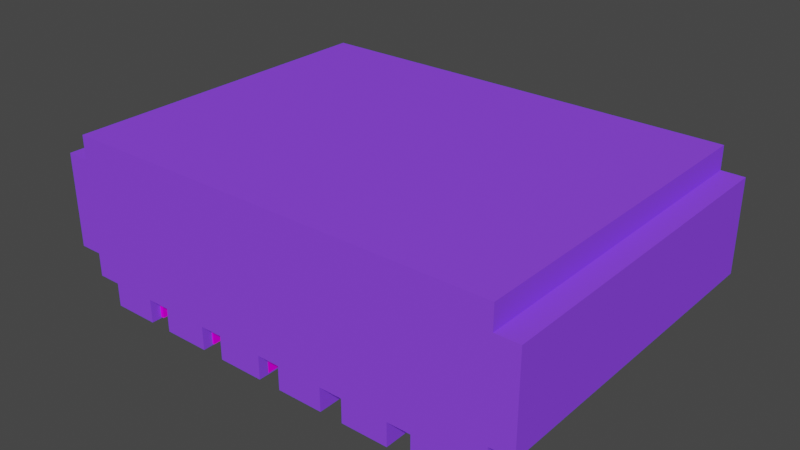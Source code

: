 # Source: smallcloud.blend  (saved by Blender 2.80.75; exported with 4.5.12 LTS)
import bpy
from mathutils import Matrix  # noqa: F401  (used for matrix-valued properties, if any)

bpy.ops.wm.read_factory_settings(use_empty=True)
scene = bpy.context.scene
scene.name = 'Scene'

# ---- collections
col_collection = bpy.data.collections.new('Collection'); scene.collection.children.link(col_collection)

# ---- images (referenced by path relative to the original .blend; pixels are not part of the script)
import os
ASSET_DIR = os.environ.get("B2B_ASSET_DIR", "")  # directory of the original .blend (textures are referenced by path, not embedded)
HERE = os.path.dirname(os.path.abspath(__file__))  # packed textures are extracted next to this script under _unpacked/

def load_image(name, relpath, width, height, colorspace="sRGB"):
    """Load a texture the original file referenced (path relative to the .blend, or extracted next to this script)."""
    p = next((c for c in (os.path.join(HERE, relpath), os.path.join(ASSET_DIR, relpath)) if relpath and os.path.exists(c)), "")
    if p:
        img = bpy.data.images.load(p, check_existing=True)
        img.name = name
    else:  # same state as the original file: an image datablock whose file is absent (Cycles renders it pink)
        img = bpy.data.images.new(name, width, height)
        img.source = "FILE"
        img.filepath = "//" + (relpath or name)
    img.colorspace_settings.name = colorspace
    return img
img_smallcloud_png = load_image('smallcloud.png', 'smallcloud.png', 1024, 1024, 'sRGB')

# ---- materials (node trees are filled in below, after node groups)
mat_palette = bpy.data.materials.new('palette')
mat_palette.use_transparent_shadow = False
mat_palette.diffuse_color = (1.0, 1.0, 1.0, 1.0)
mat_palette.roughness = 1.0
mat_palette.specular_intensity = 0.0
mat_palette_001 = bpy.data.materials.new('palette.001')
mat_palette_001.use_backface_culling = True
mat_palette_001.use_transparent_shadow = False
mat_palette_001.diffuse_color = (1.0, 1.0, 1.0, 1.0)
mat_palette_001.roughness = 1.0
mat_palette_001.specular_intensity = 0.0

# ---- material node trees
mat_palette.use_nodes = True; mat_palette.node_tree.nodes.clear()
_N = mat_palette.node_tree.nodes; _L = mat_palette.node_tree.links
n0 = _N.new('ShaderNodeOutputMaterial'); n0.name = 'Material Output'; n0.location = (300, 300)
n1 = _N.new('ShaderNodeBsdfPrincipled'); n1.name = 'Principled BSDF'; n1.location = (10, 300)
n1.distribution = 'GGX'
n1.subsurface_method = 'BURLEY'
n1.inputs[2].default_value = 1.0
n1.inputs[3].default_value = 1.45
n1.inputs[13].default_value = 0.0
n1.inputs[27].default_value = (0.0, 0.0, 0.0, 1.0)
n1.inputs[28].default_value = 1.0
n2 = _N.new('ShaderNodeTexImage'); n2.name = 'Image Texture'; n2.location = (-300, 600)
n2.image = img_smallcloud_png
_L.new(n1.outputs[0], n0.inputs[0])
_L.new(n2.outputs[0], n1.inputs[0])
n0.is_active_output = True
mat_palette_001.use_nodes = True; mat_palette_001.node_tree.nodes.clear()
_N = mat_palette_001.node_tree.nodes; _L = mat_palette_001.node_tree.links
n0 = _N.new('ShaderNodeOutputMaterial'); n0.name = 'Material Output'; n0.location = (300, 300)
n1 = _N.new('ShaderNodeTexImage'); n1.name = 'Image Texture'; n1.location = (-300, 600)
n1.image = img_smallcloud_png
n2 = _N.new('ShaderNodeBsdfPrincipled'); n2.name = 'Principled BSDF'; n2.location = (10, 300)
n2.distribution = 'GGX'
n2.subsurface_method = 'BURLEY'
n2.inputs[0].default_value = (0.2582, 0.0648, 1.0, 1.0)
n2.inputs[2].default_value = 0.0
n2.inputs[3].default_value = 1.45
n2.inputs[13].default_value = 0.0
n2.inputs[27].default_value = (0.0, 0.0, 0.0, 1.0)
n2.inputs[28].default_value = 1.0
_L.new(n2.outputs[0], n0.inputs[0])
n0.is_active_output = True

# ---- world
world_world = bpy.data.worlds.new('World'); scene.world = world_world
world_world.use_nodes = True; world_world.node_tree.nodes.clear()
_N = world_world.node_tree.nodes; _L = world_world.node_tree.links
n0 = _N.new('ShaderNodeOutputWorld'); n0.name = 'World Output'; n0.location = (300, 300)
n1 = _N.new('ShaderNodeBackground'); n1.name = 'Background'; n1.location = (10, 300)
n1.inputs[0].default_value = (0.05088, 0.05088, 0.05088, 1.0)
_L.new(n1.outputs[0], n0.inputs[0])
n0.is_active_output = True
world_world.color = (0.05088, 0.05088, 0.05088)
world_world.use_sun_shadow = False
world_world.sun_shadow_jitter_overblur = 0.0

# ---- meshes
me_smallcloud = bpy.data.meshes.new('smallcloud')
me_smallcloud.from_pydata([(1.0, 4.0, -2.6), (1.0, 3.9, -4.0), (1.0, 3.9, -2.6), (1.0, 4.0, -4.0), (1.0, 4.3, -2.6), (1.0, 4.3, -4.0), (1.1, 3.9, -2.6), (1.1, 3.8, -4.0), (1.1, 3.8, -2.6), (1.1, 3.9, -4.0), (1.1, 4.4, -2.6), (1.1, 4.3, -4.0), (1.1, 4.3, -2.6), (1.1, 4.4, -4.0), (1.2, 3.8, -2.6), (1.2, 3.7, -4.0), (1.2, 3.7, -2.6), (1.2, 3.8, -4.0), (1.5, 3.8, -2.6), (1.5, 3.7, -4.0), (1.5, 3.7, -2.6), (1.5, 3.8, -4.0), (1.8, 3.8, -2.6), (1.8, 3.7, -4.0), (1.8, 3.7, -2.6), (1.8, 3.8, -4.0), (2.1, 3.8, -2.6), (2.1, 3.7, -4.0), (2.1, 3.7, -2.6), (2.1, 3.8, -4.0), (2.4, 3.8, -2.6), (2.4, 3.7, -4.0), (2.4, 3.7, -2.6), (2.4, 3.8, -4.0), (2.7, 3.8, -2.6), (2.7, 3.7, -4.0), (2.7, 3.7, -2.6), (2.7, 3.8, -4.0), (1.4, 3.7, -2.6), (1.4, 3.7, -4.0), (1.4, 3.8, -2.6), (1.4, 3.8, -4.0), (1.7, 3.7, -2.6), (1.7, 3.7, -4.0), (1.7, 3.8, -2.6), (1.7, 3.8, -4.0), (2.0, 3.7, -2.6), (2.0, 3.7, -4.0), (2.0, 3.8, -2.6), (2.0, 3.8, -4.0), (2.3, 3.7, -2.6), (2.3, 3.7, -4.0), (2.3, 3.8, -2.6), (2.3, 3.8, -4.0), (2.6, 3.7, -2.6), (2.6, 3.7, -4.0), (2.6, 3.8, -2.6), (2.6, 3.8, -4.0), (2.9, 3.7, -2.6), (2.9, 3.7, -4.0), (2.9, 3.8, -2.6), (2.9, 3.8, -4.0), (3.0, 3.8, -2.6), (3.0, 3.8, -4.0), (3.0, 3.9, -2.6), (3.0, 3.9, -4.0), (3.0, 4.3, -2.6), (3.0, 4.3, -4.0), (3.0, 4.4, -2.6), (3.0, 4.4, -4.0), (3.1, 3.9, -2.6), (3.1, 3.9, -4.0), (3.1, 4.0, -2.6), (3.1, 4.0, -4.0), (3.1, 4.3, -2.6), (3.1, 4.3, -4.0), (1.1, 3.9, -2.6), (1.0, 4.0, -2.6), (1.0, 3.9, -2.6), (1.1, 4.0, -2.6), (1.0, 4.3, -2.6), (1.1, 4.3, -2.6), (1.2, 3.8, -2.6), (1.1, 3.8, -2.6), (1.2, 3.9, -2.6), (1.1, 4.4, -2.6), (1.3, 3.7, -2.6), (1.2, 3.7, -2.6), (1.3, 3.8, -2.6), (1.3, 3.9, -2.6), (1.4, 3.7, -2.6), (1.4, 3.8, -2.6), (1.4, 3.9, -2.6), (1.5, 3.8, -2.6), (1.6, 3.7, -2.6), (1.5, 3.7, -2.6), (1.6, 3.8, -2.6), (1.6, 3.9, -2.6), (1.7, 3.7, -2.6), (1.7, 3.8, -2.6), (1.7, 3.9, -2.6), (1.8, 3.8, -2.6), (1.9, 3.7, -2.6), (1.8, 3.7, -2.6), (1.9, 3.8, -2.6), (1.9, 3.9, -2.6), (2.0, 3.7, -2.6), (2.0, 3.8, -2.6), (2.0, 3.9, -2.6), (2.1, 3.8, -2.6), (2.2, 3.7, -2.6), (2.1, 3.7, -2.6), (2.2, 3.8, -2.6), (2.2, 3.9, -2.6), (2.3, 3.7, -2.6), (2.3, 3.8, -2.6), (2.3, 3.9, -2.6), (2.4, 3.8, -2.6), (2.5, 3.7, -2.6), (2.4, 3.7, -2.6), (2.5, 3.8, -2.6), (2.5, 3.9, -2.6), (2.6, 3.7, -2.6), (2.6, 3.8, -2.6), (2.6, 3.9, -2.6), (2.7, 3.8, -2.6), (2.8, 3.7, -2.6), (2.7, 3.7, -2.6), (2.8, 3.8, -2.6), (2.8, 3.9, -2.6), (2.9, 3.7, -2.6), (2.9, 3.8, -2.6), (2.9, 3.9, -2.6), (3.0, 3.8, -2.6), (3.0, 3.9, -2.6), (3.0, 4.0, -2.6), (3.0, 4.3, -2.6), (3.0, 4.4, -2.6), (3.1, 3.9, -2.6), (3.1, 4.0, -2.6), (3.1, 4.3, -2.6), (1.0, 3.9, -4.0), (1.0, 4.0, -4.0), (1.1, 3.9, -4.0), (1.0, 4.3, -4.0), (1.1, 4.0, -4.0), (1.1, 4.3, -4.0), (1.1, 3.8, -4.0), (1.2, 3.8, -4.0), (1.1, 4.4, -4.0), (1.2, 3.9, -4.0), (1.2, 3.7, -4.0), (1.3, 3.7, -4.0), (1.3, 3.8, -4.0), (1.3, 3.9, -4.0), (1.4, 3.7, -4.0), (1.4, 3.8, -4.0), (1.4, 3.9, -4.0), (1.5, 3.8, -4.0), (1.5, 3.7, -4.0), (1.6, 3.7, -4.0), (1.6, 3.8, -4.0), (1.6, 3.9, -4.0), (1.7, 3.7, -4.0), (1.7, 3.8, -4.0), (1.7, 3.9, -4.0), (1.8, 3.8, -4.0), (1.8, 3.7, -4.0), (1.9, 3.7, -4.0), (1.9, 3.8, -4.0), (1.9, 3.9, -4.0), (2.0, 3.7, -4.0), (2.0, 3.8, -4.0), (2.0, 3.9, -4.0), (2.1, 3.8, -4.0), (2.1, 3.7, -4.0), (2.2, 3.7, -4.0), (2.2, 3.8, -4.0), (2.2, 3.9, -4.0), (2.3, 3.7, -4.0), (2.3, 3.8, -4.0), (2.3, 3.9, -4.0), (2.4, 3.8, -4.0), (2.4, 3.7, -4.0), (2.5, 3.7, -4.0), (2.5, 3.8, -4.0), (2.5, 3.9, -4.0), (2.6, 3.7, -4.0), (2.6, 3.8, -4.0), (2.6, 3.9, -4.0), (2.7, 3.8, -4.0), (2.7, 3.7, -4.0), (2.8, 3.7, -4.0), (2.8, 3.8, -4.0), (2.8, 3.9, -4.0), (2.9, 3.7, -4.0), (2.9, 3.8, -4.0), (2.9, 3.9, -4.0), (3.0, 3.8, -4.0), (3.0, 3.9, -4.0), (3.0, 4.0, -4.0), (3.0, 4.3, -4.0), (3.0, 4.4, -4.0), (3.1, 3.9, -4.0), (3.1, 4.0, -4.0), (3.1, 4.3, -4.0), (1.2, 3.7, -4.0), (1.3, 3.7, -2.6), (1.2, 3.7, -2.6), (1.3, 3.7, -4.0), (1.4, 3.7, -2.6), (1.4, 3.7, -4.0), (1.5, 3.7, -4.0), (1.6, 3.7, -2.6), (1.5, 3.7, -2.6), (1.6, 3.7, -4.0), (1.7, 3.7, -2.6), (1.7, 3.7, -4.0), (1.8, 3.7, -4.0), (1.9, 3.7, -2.6), (1.8, 3.7, -2.6), (1.9, 3.7, -4.0), (2.0, 3.7, -2.6), (2.0, 3.7, -4.0), (2.1, 3.7, -4.0), (2.2, 3.7, -2.6), (2.1, 3.7, -2.6), (2.2, 3.7, -4.0), (2.3, 3.7, -2.6), (2.3, 3.7, -4.0), (2.4, 3.7, -4.0), (2.5, 3.7, -2.6), (2.4, 3.7, -2.6), (2.5, 3.7, -4.0), (2.6, 3.7, -2.6), (2.6, 3.7, -4.0), (2.7, 3.7, -4.0), (2.8, 3.7, -2.6), (2.7, 3.7, -2.6), (2.8, 3.7, -4.0), (2.9, 3.7, -2.6), (2.9, 3.7, -4.0), (1.1, 3.8, -4.0), (1.2, 3.8, -2.6), (1.1, 3.8, -2.6), (1.2, 3.8, -4.0), (1.4, 3.8, -4.0), (1.5, 3.8, -2.6), (1.4, 3.8, -2.6), (1.5, 3.8, -4.0), (1.7, 3.8, -4.0), (1.8, 3.8, -2.6), (1.7, 3.8, -2.6), (1.8, 3.8, -4.0), (2.0, 3.8, -4.0), (2.1, 3.8, -2.6), (2.0, 3.8, -2.6), (2.1, 3.8, -4.0), (2.3, 3.8, -4.0), (2.4, 3.8, -2.6), (2.3, 3.8, -2.6), (2.4, 3.8, -4.0), (2.6, 3.8, -4.0), (2.7, 3.8, -2.6), (2.6, 3.8, -2.6), (2.7, 3.8, -4.0), (2.9, 3.8, -4.0), (3.0, 3.8, -2.6), (2.9, 3.8, -2.6), (3.0, 3.8, -4.0), (1.0, 3.9, -4.0), (1.1, 3.9, -2.6), (1.0, 3.9, -2.6), (1.1, 3.9, -4.0), (3.0, 3.9, -4.0), (3.1, 3.9, -2.6), (3.0, 3.9, -2.6), (3.1, 3.9, -4.0), (1.0, 4.3, -2.6), (1.1, 4.3, -2.6), (1.0, 4.3, -4.0), (1.1, 4.3, -4.0), (3.0, 4.3, -2.6), (3.1, 4.3, -2.6), (3.0, 4.3, -4.0), (3.1, 4.3, -4.0), (1.1, 4.4, -2.6), (3.0, 4.4, -2.6), (1.1, 4.4, -4.0), (3.0, 4.4, -4.0)], [], [(0, 1, 2), (3, 1, 0), (4, 3, 0), (5, 3, 4), (6, 7, 8), (9, 7, 6), (10, 11, 12), (13, 11, 10), (14, 15, 16), (17, 15, 14), (18, 19, 20), (21, 19, 18), (22, 23, 24), (25, 23, 22), (26, 27, 28), (29, 27, 26), (30, 31, 32), (33, 31, 30), (34, 35, 36), (37, 35, 34), (38, 39, 40), (40, 39, 41), (42, 43, 44), (44, 43, 45), (46, 47, 48), (48, 47, 49), (50, 51, 52), (52, 51, 53), (54, 55, 56), (56, 55, 57), (58, 59, 60), (60, 59, 61), (62, 63, 64), (64, 63, 65), (66, 67, 68), (68, 67, 69), (70, 71, 72), (72, 71, 73), (72, 73, 74), (74, 73, 75), (76, 77, 78), (79, 80, 77), (79, 77, 76), (81, 80, 79), (82, 76, 83), (84, 85, 81), (84, 79, 76), (84, 76, 82), (84, 81, 79), (86, 82, 87), (86, 84, 82), (88, 84, 86), (89, 85, 84), (89, 84, 88), (90, 88, 86), (91, 89, 88), (91, 88, 90), (92, 85, 89), (92, 89, 91), (93, 92, 91), (94, 93, 95), (96, 92, 93), (96, 93, 94), (97, 85, 92), (97, 92, 96), (98, 96, 94), (99, 97, 96), (99, 96, 98), (100, 85, 97), (100, 97, 99), (101, 100, 99), (102, 101, 103), (104, 100, 101), (104, 101, 102), (105, 85, 100), (105, 100, 104), (106, 104, 102), (107, 105, 104), (107, 104, 106), (108, 85, 105), (108, 105, 107), (109, 108, 107), (110, 109, 111), (112, 108, 109), (112, 109, 110), (113, 85, 108), (113, 108, 112), (114, 112, 110), (115, 113, 112), (115, 112, 114), (116, 85, 113), (116, 113, 115), (117, 116, 115), (118, 117, 119), (120, 116, 117), (120, 117, 118), (121, 85, 116), (121, 116, 120), (122, 120, 118), (123, 121, 120), (123, 120, 122), (124, 85, 121), (124, 121, 123), (125, 124, 123), (126, 125, 127), (128, 124, 125), (128, 125, 126), (129, 85, 124), (129, 124, 128), (130, 128, 126), (131, 129, 128), (131, 128, 130), (132, 85, 129), (132, 129, 131), (133, 132, 131), (134, 85, 132), (134, 132, 133), (135, 85, 134), (136, 85, 135), (137, 85, 136), (138, 135, 134), (139, 136, 135), (139, 135, 138), (140, 136, 139), (141, 142, 143), (142, 144, 145), (143, 142, 145), (145, 144, 146), (147, 143, 148), (146, 149, 150), (143, 145, 150), (148, 143, 150), (145, 146, 150), (151, 148, 152), (148, 150, 152), (152, 150, 153), (150, 149, 154), (153, 150, 154), (152, 153, 155), (153, 154, 156), (155, 153, 156), (154, 149, 157), (156, 154, 157), (156, 157, 158), (159, 158, 160), (158, 157, 161), (160, 158, 161), (157, 149, 162), (161, 157, 162), (160, 161, 163), (161, 162, 164), (163, 161, 164), (162, 149, 165), (164, 162, 165), (164, 165, 166), (167, 166, 168), (166, 165, 169), (168, 166, 169), (165, 149, 170), (169, 165, 170), (168, 169, 171), (169, 170, 172), (171, 169, 172), (170, 149, 173), (172, 170, 173), (172, 173, 174), (175, 174, 176), (174, 173, 177), (176, 174, 177), (173, 149, 178), (177, 173, 178), (176, 177, 179), (177, 178, 180), (179, 177, 180), (178, 149, 181), (180, 178, 181), (180, 181, 182), (183, 182, 184), (182, 181, 185), (184, 182, 185), (181, 149, 186), (185, 181, 186), (184, 185, 187), (185, 186, 188), (187, 185, 188), (186, 149, 189), (188, 186, 189), (188, 189, 190), (191, 190, 192), (190, 189, 193), (192, 190, 193), (189, 149, 194), (193, 189, 194), (192, 193, 195), (193, 194, 196), (195, 193, 196), (194, 149, 197), (196, 194, 197), (196, 197, 198), (197, 149, 199), (198, 197, 199), (199, 149, 200), (200, 149, 201), (201, 149, 202), (199, 200, 203), (200, 201, 204), (203, 200, 204), (204, 201, 205), (206, 207, 208), (209, 210, 207), (209, 207, 206), (211, 210, 209), (212, 213, 214), (215, 216, 213), (215, 213, 212), (217, 216, 215), (218, 219, 220), (221, 222, 219), (221, 219, 218), (223, 222, 221), (224, 225, 226), (227, 228, 225), (227, 225, 224), (229, 228, 227), (230, 231, 232), (233, 234, 231), (233, 231, 230), (235, 234, 233), (236, 237, 238), (239, 240, 237), (239, 237, 236), (241, 240, 239), (242, 243, 244), (245, 243, 242), (246, 247, 248), (249, 247, 246), (250, 251, 252), (253, 251, 250), (254, 255, 256), (257, 255, 254), (258, 259, 260), (261, 259, 258), (262, 263, 264), (265, 263, 262), (266, 267, 268), (269, 267, 266), (270, 271, 272), (273, 271, 270), (274, 275, 276), (277, 275, 274), (278, 279, 280), (280, 279, 281), (282, 283, 284), (284, 283, 285), (286, 287, 288), (288, 287, 289)])
me_smallcloud.polygons.foreach_set('use_smooth', [True] * 256)
_uv = me_smallcloud.uv_layers.new(name='UVMap')
_uv.uv.foreach_set('vector', [0.4941, 0.5, 0.4941, 0.5, 0.4941, 0.5, 0.4941, 0.5, 0.4941, 0.5, 0.4941, 0.5, 0.959, 0.5, 0.959, 0.5, 0.959, 0.5, 0.959, 0.5, 0.959, 0.5, 0.959, 0.5, 0.498, 0.5, 0.498, 0.5, 0.498, 0.5, 0.498, 0.5, 0.498, 0.5, 0.498, 0.5, 0.959, 0.5, 0.959, 0.5, 0.959, 0.5, 0.959, 0.5, 0.959, 0.5, 0.959, 0.5, 0.959, 0.5, 0.959, 0.5, 0.959, 0.5, 0.959, 0.5, 0.959, 0.5, 0.959, 0.5, 0.959, 0.5, 0.959, 0.5, 0.959, 0.5, 0.959, 0.5, 0.959, 0.5, 0.959, 0.5, 0.959, 0.5, 0.959, 0.5, 0.959, 0.5, 0.959, 0.5, 0.959, 0.5, 0.959, 0.5, 0.959, 0.5, 0.959, 0.5, 0.959, 0.5, 0.959, 0.5, 0.959, 0.5, 0.959, 0.5, 0.959, 0.5, 0.959, 0.5, 0.959, 0.5, 0.959, 0.5, 0.959, 0.5, 0.959, 0.5, 0.959, 0.5, 0.959, 0.5, 0.959, 0.5, 0.959, 0.5, 0.959, 0.5, 0.959, 0.5, 0.498, 0.5, 0.498, 0.5, 0.498, 0.5, 0.498, 0.5, 0.498, 0.5, 0.498, 0.5, 0.498, 0.5, 0.498, 0.5, 0.498, 0.5, 0.498, 0.5, 0.498, 0.5, 0.498, 0.5, 0.498, 0.5, 0.498, 0.5, 0.498, 0.5, 0.498, 0.5, 0.498, 0.5, 0.498, 0.5, 0.498, 0.5, 0.498, 0.5, 0.498, 0.5, 0.498, 0.5, 0.498, 0.5, 0.498, 0.5, 0.498, 0.5, 0.498, 0.5, 0.498, 0.5, 0.498, 0.5, 0.498, 0.5, 0.498, 0.5, 0.498, 0.5, 0.498, 0.5, 0.498, 0.5, 0.498, 0.5, 0.498, 0.5, 0.498, 0.5, 0.498, 0.5, 0.498, 0.5, 0.498, 0.5, 0.498, 0.5, 0.498, 0.5, 0.498, 0.5, 0.959, 0.5, 0.959, 0.5, 0.959, 0.5, 0.959, 0.5, 0.959, 0.5, 0.959, 0.5, 0.4941, 0.5, 0.4941, 0.5, 0.4941, 0.5, 0.4941, 0.5, 0.4941, 0.5, 0.4941, 0.5, 0.959, 0.5, 0.959, 0.5, 0.959, 0.5, 0.959, 0.5, 0.959, 0.5, 0.959, 0.5, 0.4941, 0.5, 0.4941, 0.5, 0.4941, 0.5, 0.959, 0.5, 0.959, 0.5, 0.959, 0.5, 0.4941, 0.5, 0.4941, 0.5, 0.4941, 0.5, 0.959, 0.5, 0.959, 0.5, 0.959, 0.5, 0.498, 0.5, 0.498, 0.5, 0.498, 0.5, 0.959, 0.5, 0.959, 0.5, 0.959, 0.5, 0.959, 0.5, 0.959, 0.5, 0.959, 0.5, 0.498, 0.5, 0.498, 0.5, 0.498, 0.5, 0.959, 0.5, 0.959, 0.5, 0.959, 0.5, 0.959, 0.5, 0.959, 0.5, 0.959, 0.5, 0.959, 0.5, 0.959, 0.5, 0.959, 0.5, 0.959, 0.5, 0.959, 0.5, 0.959, 0.5, 0.959, 0.5, 0.959, 0.5, 0.959, 0.5, 0.959, 0.5, 0.959, 0.5, 0.959, 0.5, 0.498, 0.5, 0.498, 0.5, 0.498, 0.5, 0.4941, 0.5, 0.4941, 0.5, 0.4941, 0.5, 0.498, 0.5, 0.498, 0.5, 0.498, 0.5, 0.959, 0.5, 0.959, 0.5, 0.959, 0.5, 0.4941, 0.5, 0.4941, 0.5, 0.4941, 0.5, 0.959, 0.5, 0.959, 0.5, 0.959, 0.5, 0.959, 0.5, 0.959, 0.5, 0.959, 0.5, 0.959, 0.5, 0.959, 0.5, 0.959, 0.5, 0.959, 0.5, 0.959, 0.5, 0.959, 0.5, 0.959, 0.5, 0.959, 0.5, 0.959, 0.5, 0.959, 0.5, 0.959, 0.5, 0.959, 0.5, 0.498, 0.5, 0.498, 0.5, 0.498, 0.5, 0.4941, 0.5, 0.4941, 0.5, 0.4941, 0.5, 0.498, 0.5, 0.498, 0.5, 0.498, 0.5, 0.959, 0.5, 0.959, 0.5, 0.959, 0.5, 0.4941, 0.5, 0.4941, 0.5, 0.4941, 0.5, 0.959, 0.5, 0.959, 0.5, 0.959, 0.5, 0.959, 0.5, 0.959, 0.5, 0.959, 0.5, 0.959, 0.5, 0.959, 0.5, 0.959, 0.5, 0.959, 0.5, 0.959, 0.5, 0.959, 0.5, 0.959, 0.5, 0.959, 0.5, 0.959, 0.5, 0.959, 0.5, 0.959, 0.5, 0.959, 0.5, 0.498, 0.5, 0.498, 0.5, 0.498, 0.5, 0.4941, 0.5, 0.4941, 0.5, 0.4941, 0.5, 0.498, 0.5, 0.498, 0.5, 0.498, 0.5, 0.959, 0.5, 0.959, 0.5, 0.959, 0.5, 0.4941, 0.5, 0.4941, 0.5, 0.4941, 0.5, 0.959, 0.5, 0.959, 0.5, 0.959, 0.5, 0.959, 0.5, 0.959, 0.5, 0.959, 0.5, 0.959, 0.5, 0.959, 0.5, 0.959, 0.5, 0.959, 0.5, 0.959, 0.5, 0.959, 0.5, 0.959, 0.5, 0.959, 0.5, 0.959, 0.5, 0.959, 0.5, 0.959, 0.5, 0.959, 0.5, 0.498, 0.5, 0.498, 0.5, 0.498, 0.5, 0.4941, 0.5, 0.4941, 0.5, 0.4941, 0.5, 0.498, 0.5, 0.498, 0.5, 0.498, 0.5, 0.959, 0.5, 0.959, 0.5, 0.959, 0.5, 0.4941, 0.5, 0.4941, 0.5, 0.4941, 0.5, 0.959, 0.5, 0.959, 0.5, 0.959, 0.5, 0.959, 0.5, 0.959, 0.5, 0.959, 0.5, 0.959, 0.5, 0.959, 0.5, 0.959, 0.5, 0.959, 0.5, 0.959, 0.5, 0.959, 0.5, 0.959, 0.5, 0.959, 0.5, 0.959, 0.5, 0.959, 0.5, 0.959, 0.5, 0.959, 0.5, 0.498, 0.5, 0.498, 0.5, 0.498, 0.5, 0.4941, 0.5, 0.4941, 0.5, 0.4941, 0.5, 0.498, 0.5, 0.498, 0.5, 0.498, 0.5, 0.959, 0.5, 0.959, 0.5, 0.959, 0.5, 0.4941, 0.5, 0.4941, 0.5, 0.4941, 0.5, 0.959, 0.5, 0.959, 0.5, 0.959, 0.5, 0.959, 0.5, 0.959, 0.5, 0.959, 0.5, 0.959, 0.5, 0.959, 0.5, 0.959, 0.5, 0.959, 0.5, 0.959, 0.5, 0.959, 0.5, 0.959, 0.5, 0.959, 0.5, 0.959, 0.5, 0.959, 0.5, 0.959, 0.5, 0.959, 0.5, 0.498, 0.5, 0.498, 0.5, 0.498, 0.5, 0.4941, 0.5, 0.4941, 0.5, 0.4941, 0.5, 0.498, 0.5, 0.498, 0.5, 0.498, 0.5, 0.959, 0.5, 0.959, 0.5, 0.959, 0.5, 0.4941, 0.5, 0.4941, 0.5, 0.4941, 0.5, 0.498, 0.5, 0.498, 0.5, 0.498, 0.5, 0.959, 0.5, 0.959, 0.5, 0.959, 0.5, 0.498, 0.5, 0.498, 0.5, 0.498, 0.5, 0.959, 0.5, 0.959, 0.5, 0.959, 0.5, 0.959, 0.5, 0.959, 0.5, 0.959, 0.5, 0.959, 0.5, 0.959, 0.5, 0.959, 0.5, 0.4941, 0.5, 0.4941, 0.5, 0.4941, 0.5, 0.959, 0.5, 0.959, 0.5, 0.959, 0.5, 0.4941, 0.5, 0.4941, 0.5, 0.4941, 0.5, 0.959, 0.5, 0.959, 0.5, 0.959, 0.5, 0.4941, 0.5, 0.4941, 0.5, 0.4941, 0.5, 0.959, 0.5, 0.959, 0.5, 0.959, 0.5, 0.4941, 0.5, 0.4941, 0.5, 0.4941, 0.5, 0.959, 0.5, 0.959, 0.5, 0.959, 0.5, 0.498, 0.5, 0.498, 0.5, 0.498, 0.5, 0.959, 0.5, 0.959, 0.5, 0.959, 0.5, 0.959, 0.5, 0.959, 0.5, 0.959, 0.5, 0.498, 0.5, 0.498, 0.5, 0.498, 0.5, 0.959, 0.5, 0.959, 0.5, 0.959, 0.5, 0.959, 0.5, 0.959, 0.5, 0.959, 0.5, 0.959, 0.5, 0.959, 0.5, 0.959, 0.5, 0.959, 0.5, 0.959, 0.5, 0.959, 0.5, 0.959, 0.5, 0.959, 0.5, 0.959, 0.5, 0.959, 0.5, 0.959, 0.5, 0.959, 0.5, 0.498, 0.5, 0.498, 0.5, 0.498, 0.5, 0.4941, 0.5, 0.4941, 0.5, 0.4941, 0.5, 0.498, 0.5, 0.498, 0.5, 0.498, 0.5, 0.959, 0.5, 0.959, 0.5, 0.959, 0.5, 0.4941, 0.5, 0.4941, 0.5, 0.4941, 0.5, 0.959, 0.5, 0.959, 0.5, 0.959, 0.5, 0.959, 0.5, 0.959, 0.5, 0.959, 0.5, 0.959, 0.5, 0.959, 0.5, 0.959, 0.5, 0.959, 0.5, 0.959, 0.5, 0.959, 0.5, 0.959, 0.5, 0.959, 0.5, 0.959, 0.5, 0.959, 0.5, 0.959, 0.5, 0.959, 0.5, 0.498, 0.5, 0.498, 0.5, 0.498, 0.5, 0.4941, 0.5, 0.4941, 0.5, 0.4941, 0.5, 0.498, 0.5, 0.498, 0.5, 0.498, 0.5, 0.959, 0.5, 0.959, 0.5, 0.959, 0.5, 0.4941, 0.5, 0.4941, 0.5, 0.4941, 0.5, 0.959, 0.5, 0.959, 0.5, 0.959, 0.5, 0.959, 0.5, 0.959, 0.5, 0.959, 0.5, 0.959, 0.5, 0.959, 0.5, 0.959, 0.5, 0.959, 0.5, 0.959, 0.5, 0.959, 0.5, 0.959, 0.5, 0.959, 0.5, 0.959, 0.5, 0.959, 0.5, 0.959, 0.5, 0.959, 0.5, 0.498, 0.5, 0.498, 0.5, 0.498, 0.5, 0.4941, 0.5, 0.4941, 0.5, 0.4941, 0.5, 0.498, 0.5, 0.498, 0.5, 0.498, 0.5, 0.959, 0.5, 0.959, 0.5, 0.959, 0.5, 0.4941, 0.5, 0.4941, 0.5, 0.4941, 0.5, 0.959, 0.5, 0.959, 0.5, 0.959, 0.5, 0.959, 0.5, 0.959, 0.5, 0.959, 0.5, 0.959, 0.5, 0.959, 0.5, 0.959, 0.5, 0.959, 0.5, 0.959, 0.5, 0.959, 0.5, 0.959, 0.5, 0.959, 0.5, 0.959, 0.5, 0.959, 0.5, 0.959, 0.5, 0.959, 0.5, 0.498, 0.5, 0.498, 0.5, 0.498, 0.5, 0.4941, 0.5, 0.4941, 0.5, 0.4941, 0.5, 0.498, 0.5, 0.498, 0.5, 0.498, 0.5, 0.959, 0.5, 0.959, 0.5, 0.959, 0.5, 0.4941, 0.5, 0.4941, 0.5, 0.4941, 0.5, 0.959, 0.5, 0.959, 0.5, 0.959, 0.5, 0.959, 0.5, 0.959, 0.5, 0.959, 0.5, 0.959, 0.5, 0.959, 0.5, 0.959, 0.5, 0.959, 0.5, 0.959, 0.5, 0.959, 0.5, 0.959, 0.5, 0.959, 0.5, 0.959, 0.5, 0.959, 0.5, 0.959, 0.5, 0.959, 0.5, 0.498, 0.5, 0.498, 0.5, 0.498, 0.5, 0.4941, 0.5, 0.4941, 0.5, 0.4941, 0.5, 0.498, 0.5, 0.498, 0.5, 0.498, 0.5, 0.959, 0.5, 0.959, 0.5, 0.959, 0.5, 0.4941, 0.5, 0.4941, 0.5, 0.4941, 0.5, 0.959, 0.5, 0.959, 0.5, 0.959, 0.5, 0.959, 0.5, 0.959, 0.5, 0.959, 0.5, 0.959, 0.5, 0.959, 0.5, 0.959, 0.5, 0.959, 0.5, 0.959, 0.5, 0.959, 0.5, 0.959, 0.5, 0.959, 0.5, 0.959, 0.5, 0.959, 0.5, 0.959, 0.5, 0.959, 0.5, 0.498, 0.5, 0.498, 0.5, 0.498, 0.5, 0.4941, 0.5, 0.4941, 0.5, 0.4941, 0.5, 0.498, 0.5, 0.498, 0.5, 0.498, 0.5, 0.959, 0.5, 0.959, 0.5, 0.959, 0.5, 0.4941, 0.5, 0.4941, 0.5, 0.4941, 0.5, 0.498, 0.5, 0.498, 0.5, 0.498, 0.5, 0.959, 0.5, 0.959, 0.5, 0.959, 0.5, 0.498, 0.5, 0.498, 0.5, 0.498, 0.5, 0.959, 0.5, 0.959, 0.5, 0.959, 0.5, 0.959, 0.5, 0.959, 0.5, 0.959, 0.5, 0.959, 0.5, 0.959, 0.5, 0.959, 0.5, 0.4941, 0.5, 0.4941, 0.5, 0.4941, 0.5, 0.959, 0.5, 0.959, 0.5, 0.959, 0.5, 0.4941, 0.5, 0.4941, 0.5, 0.4941, 0.5, 0.959, 0.5, 0.959, 0.5, 0.959, 0.5, 0.959, 0.5, 0.959, 0.5, 0.959, 0.5, 0.498, 0.5, 0.498, 0.5, 0.498, 0.5, 0.959, 0.5, 0.959, 0.5, 0.959, 0.5, 0.498, 0.5, 0.498, 0.5, 0.498, 0.5, 0.959, 0.5, 0.959, 0.5, 0.959, 0.5, 0.498, 0.5, 0.498, 0.5, 0.498, 0.5, 0.959, 0.5, 0.959, 0.5, 0.959, 0.5, 0.498, 0.5, 0.498, 0.5, 0.498, 0.5, 0.959, 0.5, 0.959, 0.5, 0.959, 0.5, 0.498, 0.5, 0.498, 0.5, 0.498, 0.5, 0.959, 0.5, 0.959, 0.5, 0.959, 0.5, 0.498, 0.5, 0.498, 0.5, 0.498, 0.5, 0.959, 0.5, 0.959, 0.5, 0.959, 0.5, 0.498, 0.5, 0.498, 0.5, 0.498, 0.5, 0.959, 0.5, 0.959, 0.5, 0.959, 0.5, 0.498, 0.5, 0.498, 0.5, 0.498, 0.5, 0.959, 0.5, 0.959, 0.5, 0.959, 0.5, 0.498, 0.5, 0.498, 0.5, 0.498, 0.5, 0.959, 0.5, 0.959, 0.5, 0.959, 0.5, 0.498, 0.5, 0.498, 0.5, 0.498, 0.5, 0.959, 0.5, 0.959, 0.5, 0.959, 0.5, 0.498, 0.5, 0.498, 0.5, 0.498, 0.5, 0.959, 0.5, 0.959, 0.5, 0.959, 0.5, 0.498, 0.5, 0.498, 0.5, 0.498, 0.5, 0.498, 0.5, 0.498, 0.5, 0.498, 0.5, 0.498, 0.5, 0.498, 0.5, 0.498, 0.5, 0.959, 0.5, 0.959, 0.5, 0.959, 0.5, 0.959, 0.5, 0.959, 0.5, 0.959, 0.5, 0.959, 0.5, 0.959, 0.5, 0.959, 0.5, 0.959, 0.5, 0.959, 0.5, 0.959, 0.5, 0.959, 0.5, 0.959, 0.5, 0.959, 0.5, 0.959, 0.5, 0.959, 0.5, 0.959, 0.5, 0.959, 0.5, 0.959, 0.5, 0.959, 0.5, 0.959, 0.5, 0.959, 0.5, 0.959, 0.5, 0.959, 0.5, 0.959, 0.5, 0.959, 0.5, 0.959, 0.5, 0.959, 0.5, 0.959, 0.5, 0.498, 0.5, 0.498, 0.5, 0.498, 0.5, 0.498, 0.5, 0.498, 0.5, 0.498, 0.5, 0.4941, 0.5, 0.4941, 0.5, 0.4941, 0.5, 0.4941, 0.5, 0.4941, 0.5, 0.4941, 0.5, 0.4941, 0.5, 0.4941, 0.5, 0.4941, 0.5, 0.4941, 0.5, 0.4941, 0.5, 0.4941, 0.5, 0.959, 0.5, 0.959, 0.5, 0.959, 0.5, 0.959, 0.5, 0.959, 0.5, 0.959, 0.5, 0.959, 0.5, 0.959, 0.5, 0.959, 0.5, 0.959, 0.5, 0.959, 0.5, 0.959, 0.5, 0.959, 0.5, 0.959, 0.5, 0.959, 0.5, 0.959, 0.5, 0.959, 0.5, 0.959, 0.5])
me_smallcloud.materials.append(mat_palette)
me_smallcloud.use_remesh_preserve_volume = False
me_smallcloud.use_remesh_preserve_attributes = False
me_smallcloud.use_mirror_vertex_groups = False
me_smallcloud.update()
me_smallcloud.normals_split_custom_set([tuple(v) for v in zip(*[iter([-1.0, 0.0, 0.0, -1.0, 0.0, 0.0, -1.0, 0.0, 0.0, -1.0, 0.0, 0.0, -1.0, 0.0, 0.0, -1.0, 0.0, 0.0, -1.0, 0.0, 0.0, -1.0, 0.0, 0.0, -1.0, 0.0, 0.0, -1.0, 0.0, 0.0, -1.0, 0.0, 0.0, -1.0, 0.0, 0.0, -1.0, 0.0, 0.0, -1.0, 0.0, 0.0, -1.0, 0.0, 0.0, -1.0, 0.0, 0.0, -1.0, 0.0, 0.0, -1.0, 0.0, 0.0, -1.0, 0.0, 0.0, -1.0, 0.0, 0.0, -1.0, 0.0, 0.0, -1.0, 0.0, 0.0, -1.0, 0.0, 0.0, -1.0, 0.0, 0.0, -1.0, 0.0, 0.0, -1.0, 0.0, 0.0, -1.0, 0.0, 0.0, -1.0, 0.0, 0.0, -1.0, 0.0, 0.0, -1.0, 0.0, 0.0, -1.0, 0.0, 0.0, -1.0, 0.0, 0.0, -1.0, 0.0, 0.0, -1.0, 0.0, 0.0, -1.0, 0.0, 0.0, -1.0, 0.0, 0.0, -1.0, 0.0, 0.0, -1.0, 0.0, 0.0, -1.0, 0.0, 0.0, -1.0, 0.0, 0.0, -1.0, 0.0, 0.0, -1.0, 0.0, 0.0, -1.0, 0.0, 0.0, -1.0, 0.0, 0.0, -1.0, 0.0, 0.0, -1.0, 0.0, 0.0, -1.0, 0.0, 0.0, -1.0, 0.0, 0.0, -1.0, 0.0, 0.0, -1.0, 0.0, 0.0, -1.0, 0.0, 0.0, -1.0, 0.0, 0.0, -1.0, 0.0, 0.0, -1.0, 0.0, 0.0, -1.0, 0.0, 0.0, -1.0, 0.0, 0.0, -1.0, 0.0, 0.0, -1.0, 0.0, 0.0, -1.0, 0.0, 0.0, -1.0, 0.0, 0.0, 1.0, 0.0, 0.0, 1.0, 0.0, 0.0, 1.0, 0.0, 0.0, 1.0, 0.0, 0.0, 1.0, 0.0, 0.0, 1.0, 0.0, 0.0, 1.0, 0.0, 0.0, 1.0, 0.0, 0.0, 1.0, 0.0, 0.0, 1.0, 0.0, 0.0, 1.0, 0.0, 0.0, 1.0, 0.0, 0.0, 1.0, 0.0, 0.0, 1.0, 0.0, 0.0, 1.0, 0.0, 0.0, 1.0, 0.0, 0.0, 1.0, 0.0, 0.0, 1.0, 0.0, 0.0, 1.0, 0.0, 0.0, 1.0, 0.0, 0.0, 1.0, 0.0, 0.0, 1.0, 0.0, 0.0, 1.0, 0.0, 0.0, 1.0, 0.0, 0.0, 1.0, 0.0, 0.0, 1.0, 0.0, 0.0, 1.0, 0.0, 0.0, 1.0, 0.0, 0.0, 1.0, 0.0, 0.0, 1.0, 0.0, 0.0, 1.0, 0.0, 0.0, 1.0, 0.0, 0.0, 1.0, 0.0, 0.0, 1.0, 0.0, 0.0, 1.0, 0.0, 0.0, 1.0, 0.0, 0.0, 1.0, 0.0, 0.0, 1.0, 0.0, 0.0, 1.0, 0.0, 0.0, 1.0, 0.0, 0.0, 1.0, 0.0, 0.0, 1.0, 0.0, 0.0, 1.0, 0.0, 0.0, 1.0, 0.0, 0.0, 1.0, 0.0, 0.0, 1.0, 0.0, 0.0, 1.0, 0.0, 0.0, 1.0, 0.0, 0.0, 1.0, 0.0, 0.0, 1.0, 0.0, 0.0, 1.0, 0.0, 0.0, 1.0, 0.0, 0.0, 1.0, 0.0, 0.0, 1.0, 0.0, 0.0, 1.0, 0.0, 0.0, 1.0, 0.0, 0.0, 1.0, 0.0, 0.0, 1.0, 0.0, 0.0, 1.0, 0.0, 0.0, 1.0, 0.0, 0.0, 0.0, 0.0, 1.0, 0.0, 0.0, 1.0, 0.0, 0.0, 1.0, 0.0, 0.0, 1.0, 0.0, 0.0, 1.0, 0.0, 0.0, 1.0, 0.0, 0.0, 1.0, 0.0, 0.0, 1.0, 0.0, 0.0, 1.0, 0.0, 0.0, 1.0, 0.0, 0.0, 1.0, 0.0, 0.0, 1.0, 0.0, 0.0, 1.0, 0.0, 0.0, 1.0, 0.0, 0.0, 1.0, 0.0, 0.0, 1.0, 0.0, 0.0, 1.0, 0.0, 0.0, 1.0, 0.0, 0.0, 1.0, 0.0, 0.0, 1.0, 0.0, 0.0, 1.0, 0.0, 0.0, 1.0, 0.0, 0.0, 1.0, 0.0, 0.0, 1.0, 0.0, 0.0, 1.0, 0.0, 0.0, 1.0, 0.0, 0.0, 1.0, 0.0, 0.0, 1.0, 0.0, 0.0, 1.0, 0.0, 0.0, 1.0, 0.0, 0.0, 1.0, 0.0, 0.0, 1.0, 0.0, 0.0, 1.0, 0.0, 0.0, 1.0, 0.0, 0.0, 1.0, 0.0, 0.0, 1.0, 0.0, 0.0, 1.0, 0.0, 0.0, 1.0, 0.0, 0.0, 1.0, 0.0, 0.0, 1.0, 0.0, 0.0, 1.0, 0.0, 0.0, 1.0, 0.0, 0.0, 1.0, 0.0, 0.0, 1.0, 0.0, 0.0, 1.0, 0.0, 0.0, 1.0, 0.0, 0.0, 1.0, 0.0, 0.0, 1.0, 0.0, 0.0, 1.0, 0.0, 0.0, 1.0, 0.0, 0.0, 1.0, 0.0, 0.0, 1.0, 0.0, 0.0, 1.0, 0.0, 0.0, 1.0, 0.0, 0.0, 1.0, 0.0, 0.0, 1.0, 0.0, 0.0, 1.0, 0.0, 0.0, 1.0, 0.0, 0.0, 1.0, 0.0, 0.0, 1.0, 0.0, 0.0, 1.0, 0.0, 0.0, 1.0, 0.0, 0.0, 1.0, 0.0, 0.0, 1.0, 0.0, 0.0, 1.0, 0.0, 0.0, 1.0, 0.0, 0.0, 1.0, 0.0, 0.0, 1.0, 0.0, 0.0, 1.0, 0.0, 0.0, 1.0, 0.0, 0.0, 1.0, 0.0, 0.0, 1.0, 0.0, 0.0, 1.0, 0.0, 0.0, 1.0, 0.0, 0.0, 1.0, 0.0, 0.0, 1.0, 0.0, 0.0, 1.0, 0.0, 0.0, 1.0, 0.0, 0.0, 1.0, 0.0, 0.0, 1.0, 0.0, 0.0, 1.0, 0.0, 0.0, 1.0, 0.0, 0.0, 1.0, 0.0, 0.0, 1.0, 0.0, 0.0, 1.0, 0.0, 0.0, 1.0, 0.0, 0.0, 1.0, 0.0, 0.0, 1.0, 0.0, 0.0, 1.0, 0.0, 0.0, 1.0, 0.0, 0.0, 1.0, 0.0, 0.0, 1.0, 0.0, 0.0, 1.0, 0.0, 0.0, 1.0, 0.0, 0.0, 1.0, 0.0, 0.0, 1.0, 0.0, 0.0, 1.0, 0.0, 0.0, 1.0, 0.0, 0.0, 1.0, 0.0, 0.0, 1.0, 0.0, 0.0, 1.0, 0.0, 0.0, 1.0, 0.0, 0.0, 1.0, 0.0, 0.0, 1.0, 0.0, 0.0, 1.0, 0.0, 0.0, 1.0, 0.0, 0.0, 1.0, 0.0, 0.0, 1.0, 0.0, 0.0, 1.0, 0.0, 0.0, 1.0, 0.0, 0.0, 1.0, 0.0, 0.0, 1.0, 0.0, 0.0, 1.0, 0.0, 0.0, 1.0, 0.0, 0.0, 1.0, 0.0, 0.0, 1.0, 0.0, 0.0, 1.0, 0.0, 0.0, 1.0, 0.0, 0.0, 1.0, 0.0, 0.0, 1.0, 0.0, 0.0, 1.0, 0.0, 0.0, 1.0, 0.0, 0.0, 1.0, 0.0, 0.0, 1.0, 0.0, 0.0, 1.0, 0.0, 0.0, 1.0, 0.0, 0.0, 1.0, 0.0, 0.0, 1.0, 0.0, 0.0, 1.0, 0.0, 0.0, 1.0, 0.0, 0.0, 1.0, 0.0, 0.0, 1.0, 0.0, 0.0, 1.0, 0.0, 0.0, 1.0, 0.0, 0.0, 1.0, 0.0, 0.0, 1.0, 0.0, 0.0, 1.0, 0.0, 0.0, 1.0, 0.0, 0.0, 1.0, 0.0, 0.0, 1.0, 0.0, 0.0, 1.0, 0.0, 0.0, 1.0, 0.0, 0.0, 1.0, 0.0, 0.0, 1.0, 0.0, 0.0, 1.0, 0.0, 0.0, 1.0, 0.0, 0.0, 1.0, 0.0, 0.0, 1.0, 0.0, 0.0, 1.0, 0.0, 0.0, 1.0, 0.0, 0.0, 1.0, 0.0, 0.0, 1.0, 0.0, 0.0, 1.0, 0.0, 0.0, 1.0, 0.0, 0.0, 1.0, 0.0, 0.0, 1.0, 0.0, 0.0, 1.0, 0.0, 0.0, 1.0, 0.0, 0.0, 1.0, 0.0, 0.0, 1.0, 0.0, 0.0, 1.0, 0.0, 0.0, 1.0, 0.0, 0.0, 1.0, 0.0, 0.0, 1.0, 0.0, 0.0, 1.0, 0.0, 0.0, 1.0, 0.0, 0.0, 1.0, 0.0, 0.0, 1.0, 0.0, 0.0, 1.0, 0.0, 0.0, 1.0, 0.0, 0.0, 1.0, 0.0, 0.0, 1.0, 0.0, 0.0, 1.0, 0.0, 0.0, 1.0, 0.0, 0.0, 1.0, 0.0, 0.0, 1.0, 0.0, 0.0, 1.0, 0.0, 0.0, 1.0, 0.0, 0.0, 1.0, 0.0, 0.0, 1.0, 0.0, 0.0, 1.0, 0.0, 0.0, 1.0, 0.0, 0.0, 1.0, 0.0, 0.0, 1.0, 0.0, 0.0, 1.0, 0.0, 0.0, 1.0, 0.0, 0.0, 1.0, 0.0, 0.0, 1.0, 0.0, 0.0, 1.0, 0.0, 0.0, 1.0, 0.0, 0.0, 1.0, 0.0, 0.0, 1.0, 0.0, 0.0, 1.0, 0.0, 0.0, 1.0, 0.0, 0.0, 1.0, 0.0, 0.0, 1.0, 0.0, 0.0, 1.0, 0.0, 0.0, 1.0, 0.0, 0.0, 1.0, 0.0, 0.0, 1.0, 0.0, 0.0, 1.0, 0.0, 0.0, 1.0, 0.0, 0.0, 1.0, 0.0, 0.0, 1.0, 0.0, 0.0, 1.0, 0.0, 0.0, 1.0, 0.0, 0.0, 1.0, 0.0, 0.0, 1.0, 0.0, 0.0, 1.0, 0.0, 0.0, 1.0, 0.0, 0.0, 1.0, 0.0, 0.0, 1.0, 0.0, 0.0, 1.0, 0.0, 0.0, 1.0, 0.0, 0.0, 1.0, 0.0, 0.0, 1.0, 0.0, 0.0, 1.0, 0.0, 0.0, 1.0, 0.0, 0.0, 1.0, 0.0, 0.0, 1.0, 0.0, 0.0, 1.0, 0.0, 0.0, 1.0, 0.0, 0.0, 1.0, 0.0, 0.0, 1.0, 0.0, 0.0, 1.0, 0.0, 0.0, 1.0, 0.0, 0.0, 1.0, 0.0, 0.0, 1.0, 0.0, 0.0, 1.0, 0.0, 0.0, 1.0, 0.0, 0.0, 1.0, 0.0, 0.0, 1.0, 0.0, 0.0, 1.0, 0.0, 0.0, 1.0, 0.0, 0.0, 1.0, 0.0, 0.0, 1.0, 0.0, 0.0, 1.0, 0.0, 0.0, 1.0, 0.0, 0.0, 1.0, 0.0, 0.0, 1.0, 0.0, 0.0, 1.0, 0.0, 0.0, 1.0, 0.0, 0.0, 1.0, 0.0, 0.0, 1.0, 0.0, 0.0, 1.0, 0.0, 0.0, 1.0, 0.0, 0.0, 1.0, 0.0, 0.0, 1.0, 0.0, 0.0, 1.0, 0.0, 0.0, 1.0, 0.0, 0.0, 1.0, 0.0, 0.0, 1.0, 0.0, 0.0, -1.0, 0.0, 0.0, -1.0, 0.0, 0.0, -1.0, 0.0, 0.0, -1.0, 0.0, 0.0, -1.0, 0.0, 0.0, -1.0, 0.0, 0.0, -1.0, 0.0, 0.0, -1.0, 0.0, 0.0, -1.0, 0.0, 0.0, -1.0, 0.0, 0.0, -1.0, 0.0, 0.0, -1.0, 0.0, 0.0, -1.0, 0.0, 0.0, -1.0, 0.0, 0.0, -1.0, 0.0, 0.0, -1.0, 0.0, 0.0, -1.0, 0.0, 0.0, -1.0, 0.0, 0.0, -1.0, 0.0, 0.0, -1.0, 0.0, 0.0, -1.0, 0.0, 0.0, -1.0, 0.0, 0.0, -1.0, 0.0, 0.0, -1.0, 0.0, 0.0, -1.0, 0.0, 0.0, -1.0, 0.0, 0.0, -1.0, 0.0, 0.0, -1.0, 0.0, 0.0, -1.0, 0.0, 0.0, -1.0, 0.0, 0.0, -1.0, 0.0, 0.0, -1.0, 0.0, 0.0, -1.0, 0.0, 0.0, -1.0, 0.0, 0.0, -1.0, 0.0, 0.0, -1.0, 0.0, 0.0, -1.0, 0.0, 0.0, -1.0, 0.0, 0.0, -1.0, 0.0, 0.0, -1.0, 0.0, 0.0, -1.0, 0.0, 0.0, -1.0, 0.0, 0.0, -1.0, 0.0, 0.0, -1.0, 0.0, 0.0, -1.0, 0.0, 0.0, -1.0, 0.0, 0.0, -1.0, 0.0, 0.0, -1.0, 0.0, 0.0, -1.0, 0.0, 0.0, -1.0, 0.0, 0.0, -1.0, 0.0, 0.0, -1.0, 0.0, 0.0, -1.0, 0.0, 0.0, -1.0, 0.0, 0.0, -1.0, 0.0, 0.0, -1.0, 0.0, 0.0, -1.0, 0.0, 0.0, -1.0, 0.0, 0.0, -1.0, 0.0, 0.0, -1.0, 0.0, 0.0, -1.0, 0.0, 0.0, -1.0, 0.0, 0.0, -1.0, 0.0, 0.0, -1.0, 0.0, 0.0, -1.0, 0.0, 0.0, -1.0, 0.0, 0.0, -1.0, 0.0, 0.0, -1.0, 0.0, 0.0, -1.0, 0.0, 0.0, -1.0, 0.0, 0.0, -1.0, 0.0, 0.0, -1.0, 0.0, 0.0, -1.0, 0.0, 0.0, -1.0, 0.0, 0.0, -1.0, 0.0, 0.0, -1.0, 0.0, 0.0, -1.0, 0.0, 0.0, -1.0, 0.0, 0.0, -1.0, 0.0, 0.0, -1.0, 0.0, 0.0, -1.0, 0.0, 0.0, -1.0, 0.0, 0.0, -1.0, 0.0, 0.0, -1.0, 0.0, 0.0, -1.0, 0.0, 0.0, -1.0, 0.0, 0.0, -1.0, 0.0, 0.0, -1.0, 0.0, 0.0, -1.0, 0.0, 0.0, -1.0, 0.0, 0.0, -1.0, 0.0, 0.0, -1.0, 0.0, 0.0, -1.0, 0.0, 0.0, -1.0, 0.0, 0.0, -1.0, 0.0, 0.0, -1.0, 0.0, 0.0, -1.0, 0.0, 0.0, -1.0, 0.0, 0.0, -1.0, 0.0, 0.0, -1.0, 0.0, 0.0, -1.0, 0.0, 0.0, -1.0, 0.0, 0.0, -1.0, 0.0, 0.0, -1.0, 0.0, 0.0, -1.0, 0.0, 0.0, -1.0, 0.0, 0.0, -1.0, 0.0, 0.0, -1.0, 0.0, 0.0, -1.0, 0.0, 0.0, -1.0, 0.0, 0.0, -1.0, 0.0, 0.0, -1.0, 0.0, 0.0, -1.0, 0.0, 0.0, -1.0, 0.0, 0.0, -1.0, 0.0, 0.0, -1.0, 0.0, 0.0, -1.0, 0.0, 0.0, -1.0, 0.0, 0.0, -1.0, 0.0, 0.0, -1.0, 0.0, 0.0, -1.0, 0.0, 0.0, -1.0, 0.0, 0.0, -1.0, 0.0, 0.0, -1.0, 0.0, 0.0, -1.0, 0.0, 0.0, -1.0, 0.0, 0.0, -1.0, 0.0, 0.0, -1.0, 0.0, 0.0, -1.0, 0.0, 0.0, -1.0, 0.0, 0.0, -1.0, 0.0, 0.0, -1.0, 0.0, 0.0, -1.0, 0.0, 0.0, -1.0, 0.0, 0.0, -1.0, 0.0, 0.0, -1.0, 0.0, 0.0, -1.0, 0.0, 0.0, -1.0, 0.0, 0.0, -1.0, 0.0, 0.0, -1.0, 0.0, 0.0, -1.0, 0.0, 0.0, -1.0, 0.0, 0.0, -1.0, 0.0, 0.0, -1.0, 0.0, 0.0, -1.0, 0.0, 0.0, -1.0, 0.0, 0.0, -1.0, 0.0, 0.0, -1.0, 0.0, 0.0, -1.0, 0.0, 0.0, -1.0, 0.0, 0.0, -1.0, 0.0, 0.0, -1.0, 0.0, 0.0, -1.0, 0.0, 0.0, -1.0, 0.0, 0.0, -1.0, 0.0, 0.0, -1.0, 0.0, 0.0, -1.0, 0.0, 0.0, -1.0, 0.0, 0.0, -1.0, 0.0, 0.0, -1.0, 0.0, 0.0, -1.0, 0.0, 0.0, -1.0, 0.0, 0.0, -1.0, 0.0, 0.0, -1.0, 0.0, 0.0, -1.0, 0.0, 0.0, -1.0, 0.0, 0.0, -1.0, 0.0, 0.0, -1.0, 0.0, 0.0, -1.0, 0.0, 0.0, -1.0, 0.0, 0.0, -1.0, 0.0, 0.0, -1.0, 0.0, 0.0, -1.0, 0.0, 0.0, -1.0, 0.0, 0.0, -1.0, 0.0, 0.0, -1.0, 0.0, 0.0, -1.0, 0.0, 0.0, -1.0, 0.0, 0.0, -1.0, 0.0, 0.0, -1.0, 0.0, 0.0, -1.0, 0.0, 0.0, -1.0, 0.0, 0.0, -1.0, 0.0, 0.0, -1.0, 0.0, 0.0, -1.0, 0.0, 0.0, -1.0, 0.0, 0.0, -1.0, 0.0, 0.0, -1.0, 0.0, 0.0, -1.0, 0.0, 0.0, -1.0, 0.0, 0.0, -1.0, 0.0, 0.0, -1.0, 0.0, 0.0, -1.0, 0.0, 0.0, -1.0, 0.0, 0.0, -1.0, 0.0, 0.0, -1.0, 0.0, 0.0, -1.0, 0.0, 0.0, -1.0, 0.0, 0.0, -1.0, 0.0, 0.0, -1.0, 0.0, 0.0, -1.0, 0.0, 0.0, -1.0, 0.0, 0.0, -1.0, 0.0, 0.0, -1.0, 0.0, 0.0, -1.0, 0.0, 0.0, -1.0, 0.0, 0.0, -1.0, 0.0, 0.0, -1.0, 0.0, 0.0, -1.0, 0.0, 0.0, -1.0, 0.0, 0.0, -1.0, 0.0, 0.0, -1.0, 0.0, 0.0, -1.0, 0.0, 0.0, -1.0, 0.0, 0.0, -1.0, 0.0, 0.0, -1.0, 0.0, 0.0, -1.0, 0.0, 0.0, -1.0, 0.0, 0.0, -1.0, 0.0, 0.0, -1.0, 0.0, 0.0, -1.0, 0.0, 0.0, -1.0, 0.0, 0.0, -1.0, 0.0, 0.0, -1.0, 0.0, 0.0, -1.0, 0.0, 0.0, -1.0, 0.0, 0.0, -1.0, 0.0, 0.0, -1.0, 0.0, 0.0, -1.0, 0.0, 0.0, -1.0, 0.0, 0.0, -1.0, 0.0, 0.0, -1.0, 0.0, 0.0, -1.0, 0.0, 0.0, -1.0, 0.0, 0.0, -1.0, 0.0, 0.0, -1.0, 0.0, 0.0, -1.0, 0.0, 0.0, -1.0, 0.0, 0.0, -1.0, 0.0, 0.0, -1.0, 0.0, 0.0, -1.0, 0.0, 0.0, -1.0, 0.0, 0.0, -1.0, 0.0, 0.0, -1.0, 0.0, 0.0, -1.0, 0.0, 0.0, -1.0, 0.0, 0.0, -1.0, 0.0, 0.0, -1.0, 0.0, 0.0, -1.0, 0.0, 0.0, -1.0, 0.0, 0.0, -1.0, 0.0, 0.0, -1.0, 0.0, -1.0, 0.0, 0.0, -1.0, 0.0, 0.0, -1.0, 0.0, 0.0, -1.0, 0.0, 0.0, -1.0, 0.0, 0.0, -1.0, 0.0, 0.0, -1.0, 0.0, 0.0, -1.0, 0.0, 0.0, -1.0, 0.0, 0.0, -1.0, 0.0, 0.0, -1.0, 0.0, 0.0, -1.0, 0.0, 0.0, -1.0, 0.0, 0.0, -1.0, 0.0, 0.0, -1.0, 0.0, 0.0, -1.0, 0.0, 0.0, -1.0, 0.0, 0.0, -1.0, 0.0, 0.0, -1.0, 0.0, 0.0, -1.0, 0.0, 0.0, -1.0, 0.0, 0.0, -1.0, 0.0, 0.0, -1.0, 0.0, 0.0, -1.0, 0.0, 0.0, -1.0, 0.0, 0.0, -1.0, 0.0, 0.0, -1.0, 0.0, 0.0, -1.0, 0.0, 0.0, -1.0, 0.0, 0.0, -1.0, 0.0, 0.0, -1.0, 0.0, 0.0, -1.0, 0.0, 0.0, -1.0, 0.0, 0.0, -1.0, 0.0, 0.0, -1.0, 0.0, 0.0, -1.0, 0.0, 0.0, -1.0, 0.0, 0.0, -1.0, 0.0, 0.0, -1.0, 0.0, 0.0, -1.0, 0.0, 0.0, -1.0, 0.0, 0.0, -1.0, 0.0, 0.0, -1.0, 0.0, 0.0, -1.0, 0.0, 0.0, -1.0, 0.0, 0.0, -1.0, 0.0, 0.0, -1.0, 0.0, 0.0, -1.0, 0.0, 0.0, -1.0, 0.0, 0.0, -1.0, 0.0, 0.0, -1.0, 0.0, 0.0, -1.0, 0.0, 0.0, -1.0, 0.0, 0.0, -1.0, 0.0, 0.0, -1.0, 0.0, 0.0, -1.0, 0.0, 0.0, -1.0, 0.0, 0.0, -1.0, 0.0, 0.0, -1.0, 0.0, 0.0, -1.0, 0.0, 0.0, -1.0, 0.0, 0.0, -1.0, 0.0, 0.0, -1.0, 0.0, 0.0, -1.0, 0.0, 0.0, -1.0, 0.0, 0.0, -1.0, 0.0, 0.0, -1.0, 0.0, 0.0, -1.0, 0.0, 0.0, -1.0, 0.0, 0.0, -1.0, 0.0, 0.0, -1.0, 0.0, 0.0, -1.0, 0.0, 0.0, -1.0, 0.0, 0.0, -1.0, 0.0, 0.0, -1.0, 0.0, 0.0, -1.0, 0.0, 0.0, -1.0, 0.0, 0.0, -1.0, 0.0, 0.0, -1.0, 0.0, 0.0, -1.0, 0.0, 0.0, -1.0, 0.0, 0.0, -1.0, 0.0, 0.0, -1.0, 0.0, 0.0, -1.0, 0.0, 0.0, -1.0, 0.0, 0.0, -1.0, 0.0, 0.0, -1.0, 0.0, 0.0, -1.0, 0.0, 0.0, -1.0, 0.0, 0.0, -1.0, 0.0, 0.0, -1.0, 0.0, 0.0, -1.0, 0.0, 0.0, -1.0, 0.0, 0.0, -1.0, 0.0, 0.0, -1.0, 0.0, 0.0, -1.0, 0.0, 0.0, -1.0, 0.0, 0.0, -1.0, 0.0, 0.0, -1.0, 0.0, 0.0, -1.0, 0.0, 0.0, -1.0, 0.0, 0.0, -1.0, 0.0, 0.0, -1.0, 0.0, 0.0, -1.0, 0.0, 0.0, -1.0, 0.0, 0.0, -1.0, 0.0, 0.0, -1.0, 0.0, 0.0, -1.0, 0.0, 0.0, -1.0, 0.0, 0.0, -1.0, 0.0, 0.0, -1.0, 0.0, 0.0, -1.0, 0.0, 0.0, -1.0, 0.0, 0.0, -1.0, 0.0, 0.0, -1.0, 0.0, 0.0, -1.0, 0.0, 0.0, -1.0, 0.0, 0.0, -1.0, 0.0, 0.0, -1.0, 0.0, 0.0, -1.0, 0.0, 0.0, -1.0, 0.0, 0.0, -1.0, 0.0, 0.0, -1.0, 0.0, 0.0, -1.0, 0.0, 0.0, -1.0, 0.0, 0.0, -1.0, 0.0, 0.0, 1.0, 0.0, 0.0, 1.0, 0.0, 0.0, 1.0, 0.0, 0.0, 1.0, 0.0, 0.0, 1.0, 0.0, 0.0, 1.0, 0.0, 0.0, 1.0, 0.0, 0.0, 1.0, 0.0, 0.0, 1.0, 0.0, 0.0, 1.0, 0.0, 0.0, 1.0, 0.0, 0.0, 1.0, 0.0, 0.0, 1.0, 0.0, 0.0, 1.0, 0.0, 0.0, 1.0, 0.0, 0.0, 1.0, 0.0, 0.0, 1.0, 0.0, 0.0, 1.0, 0.0])] * 3)])
me_smallcloud_001 = bpy.data.meshes.new('smallcloud.001')
me_smallcloud_001.from_pydata([(0.9749, 4.006, -2.555), (0.9749, 3.902, -4.045), (0.9749, 3.902, -2.555), (0.9749, 4.006, -4.045), (0.9749, 4.318, -2.555), (0.9749, 4.318, -4.045), (1.077, 3.902, -2.555), (1.077, 3.798, -4.045), (1.077, 3.798, -2.555), (1.077, 3.902, -4.045), (1.077, 4.422, -2.555), (1.077, 4.318, -4.045), (1.077, 4.318, -2.555), (1.077, 4.422, -4.045), (1.18, 3.798, -2.555), (1.18, 3.694, -4.045), (1.18, 3.694, -2.555), (1.18, 3.798, -4.045), (1.487, 3.798, -2.555), (1.487, 3.694, -4.045), (1.487, 3.694, -2.555), (1.487, 3.798, -4.045), (1.794, 3.798, -2.555), (1.794, 3.694, -4.045), (1.794, 3.694, -2.555), (1.794, 3.798, -4.045), (2.101, 3.798, -2.555), (2.101, 3.694, -4.045), (2.101, 3.694, -2.555), (2.101, 3.798, -4.045), (2.408, 3.798, -2.555), (2.408, 3.694, -4.045), (2.408, 3.694, -2.555), (2.408, 3.798, -4.045), (2.716, 3.798, -2.555), (2.716, 3.694, -4.045), (2.716, 3.694, -2.555), (2.716, 3.798, -4.045), (1.384, 3.694, -2.555), (1.384, 3.694, -4.045), (1.384, 3.798, -2.555), (1.384, 3.798, -4.045), (1.692, 3.694, -2.555), (1.692, 3.694, -4.045), (1.692, 3.798, -2.555), (1.692, 3.798, -4.045), (1.999, 3.694, -2.555), (1.999, 3.694, -4.045), (1.999, 3.798, -2.555), (1.999, 3.798, -4.045), (2.306, 3.694, -2.555), (2.306, 3.694, -4.045), (2.306, 3.798, -2.555), (2.306, 3.798, -4.045), (2.613, 3.694, -2.555), (2.613, 3.694, -4.045), (2.613, 3.798, -2.555), (2.613, 3.798, -4.045), (2.92, 3.694, -2.555), (2.92, 3.694, -4.045), (2.92, 3.798, -2.555), (2.92, 3.798, -4.045), (3.023, 3.798, -2.555), (3.023, 3.798, -4.045), (3.023, 3.902, -2.555), (3.023, 3.902, -4.045), (3.023, 4.318, -2.555), (3.023, 4.318, -4.045), (3.023, 4.422, -2.555), (3.023, 4.422, -4.045), (3.125, 3.902, -2.555), (3.125, 3.902, -4.045), (3.125, 4.006, -2.555), (3.125, 4.006, -4.045), (3.125, 4.318, -2.555), (3.125, 4.318, -4.045), (1.077, 3.902, -2.555), (0.9749, 4.006, -2.555), (0.9749, 3.902, -2.555), (1.077, 4.006, -2.555), (0.9749, 4.318, -2.555), (1.077, 4.318, -2.555), (1.18, 3.798, -2.555), (1.077, 3.798, -2.555), (1.18, 3.902, -2.555), (1.077, 4.422, -2.555), (1.282, 3.694, -2.555), (1.18, 3.694, -2.555), (1.282, 3.798, -2.555), (1.282, 3.902, -2.555), (1.384, 3.694, -2.555), (1.384, 3.798, -2.555), (1.384, 3.902, -2.555), (1.487, 3.798, -2.555), (1.589, 3.694, -2.555), (1.487, 3.694, -2.555), (1.589, 3.798, -2.555), (1.589, 3.902, -2.555), (1.692, 3.694, -2.555), (1.692, 3.798, -2.555), (1.692, 3.902, -2.555), (1.794, 3.798, -2.555), (1.896, 3.694, -2.555), (1.794, 3.694, -2.555), (1.896, 3.798, -2.555), (1.896, 3.902, -2.555), (1.999, 3.694, -2.555), (1.999, 3.798, -2.555), (1.999, 3.902, -2.555), (2.101, 3.798, -2.555), (2.204, 3.694, -2.555), (2.101, 3.694, -2.555), (2.204, 3.798, -2.555), (2.204, 3.902, -2.555), (2.306, 3.694, -2.555), (2.306, 3.798, -2.555), (2.306, 3.902, -2.555), (2.408, 3.798, -2.555), (2.511, 3.694, -2.555), (2.408, 3.694, -2.555), (2.511, 3.798, -2.555), (2.511, 3.902, -2.555), (2.613, 3.694, -2.555), (2.613, 3.798, -2.555), (2.613, 3.902, -2.555), (2.716, 3.798, -2.555), (2.818, 3.694, -2.555), (2.716, 3.694, -2.555), (2.818, 3.798, -2.555), (2.818, 3.902, -2.555), (2.92, 3.694, -2.555), (2.92, 3.798, -2.555), (2.92, 3.902, -2.555), (3.023, 3.798, -2.555), (3.023, 3.902, -2.555), (3.023, 4.006, -2.555), (3.023, 4.318, -2.555), (3.023, 4.422, -2.555), (3.125, 3.902, -2.555), (3.125, 4.006, -2.555), (3.125, 4.318, -2.555), (0.9749, 3.902, -4.045), (0.9749, 4.006, -4.045), (1.077, 3.902, -4.045), (0.9749, 4.318, -4.045), (1.077, 4.006, -4.045), (1.077, 4.318, -4.045), (1.077, 3.798, -4.045), (1.18, 3.798, -4.045), (1.077, 4.422, -4.045), (1.18, 3.902, -4.045), (1.18, 3.694, -4.045), (1.282, 3.694, -4.045), (1.282, 3.798, -4.045), (1.282, 3.902, -4.045), (1.384, 3.694, -4.045), (1.384, 3.798, -4.045), (1.384, 3.902, -4.045), (1.487, 3.798, -4.045), (1.487, 3.694, -4.045), (1.589, 3.694, -4.045), (1.589, 3.798, -4.045), (1.589, 3.902, -4.045), (1.692, 3.694, -4.045), (1.692, 3.798, -4.045), (1.692, 3.902, -4.045), (1.794, 3.798, -4.045), (1.794, 3.694, -4.045), (1.896, 3.694, -4.045), (1.896, 3.798, -4.045), (1.896, 3.902, -4.045), (1.999, 3.694, -4.045), (1.999, 3.798, -4.045), (1.999, 3.902, -4.045), (2.101, 3.798, -4.045), (2.101, 3.694, -4.045), (2.204, 3.694, -4.045), (2.204, 3.798, -4.045), (2.204, 3.902, -4.045), (2.306, 3.694, -4.045), (2.306, 3.798, -4.045), (2.306, 3.902, -4.045), (2.408, 3.798, -4.045), (2.408, 3.694, -4.045), (2.511, 3.694, -4.045), (2.511, 3.798, -4.045), (2.511, 3.902, -4.045), (2.613, 3.694, -4.045), (2.613, 3.798, -4.045), (2.613, 3.902, -4.045), (2.716, 3.798, -4.045), (2.716, 3.694, -4.045), (2.818, 3.694, -4.045), (2.818, 3.798, -4.045), (2.818, 3.902, -4.045), (2.92, 3.694, -4.045), (2.92, 3.798, -4.045), (2.92, 3.902, -4.045), (3.023, 3.798, -4.045), (3.023, 3.902, -4.045), (3.023, 4.006, -4.045), (3.023, 4.318, -4.045), (3.023, 4.422, -4.045), (3.125, 3.902, -4.045), (3.125, 4.006, -4.045), (3.125, 4.318, -4.045), (1.18, 3.694, -4.045), (1.282, 3.694, -2.555), (1.18, 3.694, -2.555), (1.282, 3.694, -4.045), (1.384, 3.694, -2.555), (1.384, 3.694, -4.045), (1.487, 3.694, -4.045), (1.589, 3.694, -2.555), (1.487, 3.694, -2.555), (1.589, 3.694, -4.045), (1.692, 3.694, -2.555), (1.692, 3.694, -4.045), (1.794, 3.694, -4.045), (1.896, 3.694, -2.555), (1.794, 3.694, -2.555), (1.896, 3.694, -4.045), (1.999, 3.694, -2.555), (1.999, 3.694, -4.045), (2.101, 3.694, -4.045), (2.204, 3.694, -2.555), (2.101, 3.694, -2.555), (2.204, 3.694, -4.045), (2.306, 3.694, -2.555), (2.306, 3.694, -4.045), (2.408, 3.694, -4.045), (2.511, 3.694, -2.555), (2.408, 3.694, -2.555), (2.511, 3.694, -4.045), (2.613, 3.694, -2.555), (2.613, 3.694, -4.045), (2.716, 3.694, -4.045), (2.818, 3.694, -2.555), (2.716, 3.694, -2.555), (2.818, 3.694, -4.045), (2.92, 3.694, -2.555), (2.92, 3.694, -4.045), (1.077, 3.798, -4.045), (1.18, 3.798, -2.555), (1.077, 3.798, -2.555), (1.18, 3.798, -4.045), (1.384, 3.798, -4.045), (1.487, 3.798, -2.555), (1.384, 3.798, -2.555), (1.487, 3.798, -4.045), (1.692, 3.798, -4.045), (1.794, 3.798, -2.555), (1.692, 3.798, -2.555), (1.794, 3.798, -4.045), (1.999, 3.798, -4.045), (2.101, 3.798, -2.555), (1.999, 3.798, -2.555), (2.101, 3.798, -4.045), (2.306, 3.798, -4.045), (2.408, 3.798, -2.555), (2.306, 3.798, -2.555), (2.408, 3.798, -4.045), (2.613, 3.798, -4.045), (2.716, 3.798, -2.555), (2.613, 3.798, -2.555), (2.716, 3.798, -4.045), (2.92, 3.798, -4.045), (3.023, 3.798, -2.555), (2.92, 3.798, -2.555), (3.023, 3.798, -4.045), (0.9749, 3.902, -4.045), (1.077, 3.902, -2.555), (0.9749, 3.902, -2.555), (1.077, 3.902, -4.045), (3.023, 3.902, -4.045), (3.125, 3.902, -2.555), (3.023, 3.902, -2.555), (3.125, 3.902, -4.045), (0.9749, 4.318, -2.555), (1.077, 4.318, -2.555), (0.9749, 4.318, -4.045), (1.077, 4.318, -4.045), (3.023, 4.318, -2.555), (3.125, 4.318, -2.555), (3.023, 4.318, -4.045), (3.125, 4.318, -4.045), (1.077, 4.422, -2.555), (3.023, 4.422, -2.555), (1.077, 4.422, -4.045), (3.023, 4.422, -4.045)], [], [(0, 2, 1), (3, 0, 1), (4, 0, 3), (5, 4, 3), (6, 8, 7), (9, 6, 7), (10, 12, 11), (13, 10, 11), (14, 16, 15), (17, 14, 15), (18, 20, 19), (21, 18, 19), (22, 24, 23), (25, 22, 23), (26, 28, 27), (29, 26, 27), (30, 32, 31), (33, 30, 31), (34, 36, 35), (37, 34, 35), (38, 40, 39), (40, 41, 39), (42, 44, 43), (44, 45, 43), (46, 48, 47), (48, 49, 47), (50, 52, 51), (52, 53, 51), (54, 56, 55), (56, 57, 55), (58, 60, 59), (60, 61, 59), (62, 64, 63), (64, 65, 63), (66, 68, 67), (68, 69, 67), (70, 72, 71), (72, 73, 71), (72, 74, 73), (74, 75, 73), (76, 78, 77), (79, 77, 80), (79, 76, 77), (81, 79, 80), (82, 83, 76), (84, 81, 85), (84, 76, 79), (84, 82, 76), (84, 79, 81), (86, 87, 82), (86, 82, 84), (88, 86, 84), (89, 84, 85), (89, 88, 84), (90, 86, 88), (91, 88, 89), (91, 90, 88), (92, 89, 85), (92, 91, 89), (93, 91, 92), (94, 95, 93), (96, 93, 92), (96, 94, 93), (97, 92, 85), (97, 96, 92), (98, 94, 96), (99, 96, 97), (99, 98, 96), (100, 97, 85), (100, 99, 97), (101, 99, 100), (102, 103, 101), (104, 101, 100), (104, 102, 101), (105, 100, 85), (105, 104, 100), (106, 102, 104), (107, 104, 105), (107, 106, 104), (108, 105, 85), (108, 107, 105), (109, 107, 108), (110, 111, 109), (112, 109, 108), (112, 110, 109), (113, 108, 85), (113, 112, 108), (114, 110, 112), (115, 112, 113), (115, 114, 112), (116, 113, 85), (116, 115, 113), (117, 115, 116), (118, 119, 117), (120, 117, 116), (120, 118, 117), (121, 116, 85), (121, 120, 116), (122, 118, 120), (123, 120, 121), (123, 122, 120), (124, 121, 85), (124, 123, 121), (125, 123, 124), (126, 127, 125), (128, 125, 124), (128, 126, 125), (129, 124, 85), (129, 128, 124), (130, 126, 128), (131, 128, 129), (131, 130, 128), (132, 129, 85), (132, 131, 129), (133, 131, 132), (134, 132, 85), (134, 133, 132), (135, 134, 85), (136, 135, 85), (137, 136, 85), (138, 134, 135), (139, 135, 136), (139, 138, 135), (140, 139, 136), (141, 143, 142), (142, 145, 144), (143, 145, 142), (145, 146, 144), (147, 148, 143), (146, 150, 149), (143, 150, 145), (148, 150, 143), (145, 150, 146), (151, 152, 148), (148, 152, 150), (152, 153, 150), (150, 154, 149), (153, 154, 150), (152, 155, 153), (153, 156, 154), (155, 156, 153), (154, 157, 149), (156, 157, 154), (156, 158, 157), (159, 160, 158), (158, 161, 157), (160, 161, 158), (157, 162, 149), (161, 162, 157), (160, 163, 161), (161, 164, 162), (163, 164, 161), (162, 165, 149), (164, 165, 162), (164, 166, 165), (167, 168, 166), (166, 169, 165), (168, 169, 166), (165, 170, 149), (169, 170, 165), (168, 171, 169), (169, 172, 170), (171, 172, 169), (170, 173, 149), (172, 173, 170), (172, 174, 173), (175, 176, 174), (174, 177, 173), (176, 177, 174), (173, 178, 149), (177, 178, 173), (176, 179, 177), (177, 180, 178), (179, 180, 177), (178, 181, 149), (180, 181, 178), (180, 182, 181), (183, 184, 182), (182, 185, 181), (184, 185, 182), (181, 186, 149), (185, 186, 181), (184, 187, 185), (185, 188, 186), (187, 188, 185), (186, 189, 149), (188, 189, 186), (188, 190, 189), (191, 192, 190), (190, 193, 189), (192, 193, 190), (189, 194, 149), (193, 194, 189), (192, 195, 193), (193, 196, 194), (195, 196, 193), (194, 197, 149), (196, 197, 194), (196, 198, 197), (197, 199, 149), (198, 199, 197), (199, 200, 149), (200, 201, 149), (201, 202, 149), (199, 203, 200), (200, 204, 201), (203, 204, 200), (204, 205, 201), (206, 208, 207), (209, 207, 210), (209, 206, 207), (211, 209, 210), (212, 214, 213), (215, 213, 216), (215, 212, 213), (217, 215, 216), (218, 220, 219), (221, 219, 222), (221, 218, 219), (223, 221, 222), (224, 226, 225), (227, 225, 228), (227, 224, 225), (229, 227, 228), (230, 232, 231), (233, 231, 234), (233, 230, 231), (235, 233, 234), (236, 238, 237), (239, 237, 240), (239, 236, 237), (241, 239, 240), (242, 244, 243), (245, 242, 243), (246, 248, 247), (249, 246, 247), (250, 252, 251), (253, 250, 251), (254, 256, 255), (257, 254, 255), (258, 260, 259), (261, 258, 259), (262, 264, 263), (265, 262, 263), (266, 268, 267), (269, 266, 267), (270, 272, 271), (273, 270, 271), (274, 276, 275), (277, 274, 275), (278, 280, 279), (280, 281, 279), (282, 284, 283), (284, 285, 283), (286, 288, 287), (288, 289, 287)])
me_smallcloud_001.polygons.foreach_set('use_smooth', [True] * 256)
_uv = me_smallcloud_001.uv_layers.new(name='UVMap')
_uv.uv.foreach_set('vector', [0.4941, 0.5, 0.4941, 0.5, 0.4941, 0.5, 0.4941, 0.5, 0.4941, 0.5, 0.4941, 0.5, 0.959, 0.5, 0.959, 0.5, 0.959, 0.5, 0.959, 0.5, 0.959, 0.5, 0.959, 0.5, 0.498, 0.5, 0.498, 0.5, 0.498, 0.5, 0.498, 0.5, 0.498, 0.5, 0.498, 0.5, 0.959, 0.5, 0.959, 0.5, 0.959, 0.5, 0.959, 0.5, 0.959, 0.5, 0.959, 0.5, 0.959, 0.5, 0.959, 0.5, 0.959, 0.5, 0.959, 0.5, 0.959, 0.5, 0.959, 0.5, 0.959, 0.5, 0.959, 0.5, 0.959, 0.5, 0.959, 0.5, 0.959, 0.5, 0.959, 0.5, 0.959, 0.5, 0.959, 0.5, 0.959, 0.5, 0.959, 0.5, 0.959, 0.5, 0.959, 0.5, 0.959, 0.5, 0.959, 0.5, 0.959, 0.5, 0.959, 0.5, 0.959, 0.5, 0.959, 0.5, 0.959, 0.5, 0.959, 0.5, 0.959, 0.5, 0.959, 0.5, 0.959, 0.5, 0.959, 0.5, 0.959, 0.5, 0.959, 0.5, 0.959, 0.5, 0.959, 0.5, 0.959, 0.5, 0.959, 0.5, 0.498, 0.5, 0.498, 0.5, 0.498, 0.5, 0.498, 0.5, 0.498, 0.5, 0.498, 0.5, 0.498, 0.5, 0.498, 0.5, 0.498, 0.5, 0.498, 0.5, 0.498, 0.5, 0.498, 0.5, 0.498, 0.5, 0.498, 0.5, 0.498, 0.5, 0.498, 0.5, 0.498, 0.5, 0.498, 0.5, 0.498, 0.5, 0.498, 0.5, 0.498, 0.5, 0.498, 0.5, 0.498, 0.5, 0.498, 0.5, 0.498, 0.5, 0.498, 0.5, 0.498, 0.5, 0.498, 0.5, 0.498, 0.5, 0.498, 0.5, 0.498, 0.5, 0.498, 0.5, 0.498, 0.5, 0.498, 0.5, 0.498, 0.5, 0.498, 0.5, 0.498, 0.5, 0.498, 0.5, 0.498, 0.5, 0.498, 0.5, 0.498, 0.5, 0.498, 0.5, 0.959, 0.5, 0.959, 0.5, 0.959, 0.5, 0.959, 0.5, 0.959, 0.5, 0.959, 0.5, 0.4941, 0.5, 0.4941, 0.5, 0.4941, 0.5, 0.4941, 0.5, 0.4941, 0.5, 0.4941, 0.5, 0.959, 0.5, 0.959, 0.5, 0.959, 0.5, 0.959, 0.5, 0.959, 0.5, 0.959, 0.5, 0.4941, 0.5, 0.4941, 0.5, 0.4941, 0.5, 0.959, 0.5, 0.959, 0.5, 0.959, 0.5, 0.4941, 0.5, 0.4941, 0.5, 0.4941, 0.5, 0.959, 0.5, 0.959, 0.5, 0.959, 0.5, 0.498, 0.5, 0.498, 0.5, 0.498, 0.5, 0.959, 0.5, 0.959, 0.5, 0.959, 0.5, 0.959, 0.5, 0.959, 0.5, 0.959, 0.5, 0.498, 0.5, 0.498, 0.5, 0.498, 0.5, 0.959, 0.5, 0.959, 0.5, 0.959, 0.5, 0.959, 0.5, 0.959, 0.5, 0.959, 0.5, 0.959, 0.5, 0.959, 0.5, 0.959, 0.5, 0.959, 0.5, 0.959, 0.5, 0.959, 0.5, 0.959, 0.5, 0.959, 0.5, 0.959, 0.5, 0.959, 0.5, 0.959, 0.5, 0.959, 0.5, 0.498, 0.5, 0.498, 0.5, 0.498, 0.5, 0.4941, 0.5, 0.4941, 0.5, 0.4941, 0.5, 0.498, 0.5, 0.498, 0.5, 0.498, 0.5, 0.959, 0.5, 0.959, 0.5, 0.959, 0.5, 0.4941, 0.5, 0.4941, 0.5, 0.4941, 0.5, 0.959, 0.5, 0.959, 0.5, 0.959, 0.5, 0.959, 0.5, 0.959, 0.5, 0.959, 0.5, 0.959, 0.5, 0.959, 0.5, 0.959, 0.5, 0.959, 0.5, 0.959, 0.5, 0.959, 0.5, 0.959, 0.5, 0.959, 0.5, 0.959, 0.5, 0.959, 0.5, 0.959, 0.5, 0.959, 0.5, 0.498, 0.5, 0.498, 0.5, 0.498, 0.5, 0.4941, 0.5, 0.4941, 0.5, 0.4941, 0.5, 0.498, 0.5, 0.498, 0.5, 0.498, 0.5, 0.959, 0.5, 0.959, 0.5, 0.959, 0.5, 0.4941, 0.5, 0.4941, 0.5, 0.4941, 0.5, 0.959, 0.5, 0.959, 0.5, 0.959, 0.5, 0.959, 0.5, 0.959, 0.5, 0.959, 0.5, 0.959, 0.5, 0.959, 0.5, 0.959, 0.5, 0.959, 0.5, 0.959, 0.5, 0.959, 0.5, 0.959, 0.5, 0.959, 0.5, 0.959, 0.5, 0.959, 0.5, 0.959, 0.5, 0.959, 0.5, 0.498, 0.5, 0.498, 0.5, 0.498, 0.5, 0.4941, 0.5, 0.4941, 0.5, 0.4941, 0.5, 0.498, 0.5, 0.498, 0.5, 0.498, 0.5, 0.959, 0.5, 0.959, 0.5, 0.959, 0.5, 0.4941, 0.5, 0.4941, 0.5, 0.4941, 0.5, 0.959, 0.5, 0.959, 0.5, 0.959, 0.5, 0.959, 0.5, 0.959, 0.5, 0.959, 0.5, 0.959, 0.5, 0.959, 0.5, 0.959, 0.5, 0.959, 0.5, 0.959, 0.5, 0.959, 0.5, 0.959, 0.5, 0.959, 0.5, 0.959, 0.5, 0.959, 0.5, 0.959, 0.5, 0.959, 0.5, 0.498, 0.5, 0.498, 0.5, 0.498, 0.5, 0.4941, 0.5, 0.4941, 0.5, 0.4941, 0.5, 0.498, 0.5, 0.498, 0.5, 0.498, 0.5, 0.959, 0.5, 0.959, 0.5, 0.959, 0.5, 0.4941, 0.5, 0.4941, 0.5, 0.4941, 0.5, 0.959, 0.5, 0.959, 0.5, 0.959, 0.5, 0.959, 0.5, 0.959, 0.5, 0.959, 0.5, 0.959, 0.5, 0.959, 0.5, 0.959, 0.5, 0.959, 0.5, 0.959, 0.5, 0.959, 0.5, 0.959, 0.5, 0.959, 0.5, 0.959, 0.5, 0.959, 0.5, 0.959, 0.5, 0.959, 0.5, 0.498, 0.5, 0.498, 0.5, 0.498, 0.5, 0.4941, 0.5, 0.4941, 0.5, 0.4941, 0.5, 0.498, 0.5, 0.498, 0.5, 0.498, 0.5, 0.959, 0.5, 0.959, 0.5, 0.959, 0.5, 0.4941, 0.5, 0.4941, 0.5, 0.4941, 0.5, 0.959, 0.5, 0.959, 0.5, 0.959, 0.5, 0.959, 0.5, 0.959, 0.5, 0.959, 0.5, 0.959, 0.5, 0.959, 0.5, 0.959, 0.5, 0.959, 0.5, 0.959, 0.5, 0.959, 0.5, 0.959, 0.5, 0.959, 0.5, 0.959, 0.5, 0.959, 0.5, 0.959, 0.5, 0.959, 0.5, 0.498, 0.5, 0.498, 0.5, 0.498, 0.5, 0.4941, 0.5, 0.4941, 0.5, 0.4941, 0.5, 0.498, 0.5, 0.498, 0.5, 0.498, 0.5, 0.959, 0.5, 0.959, 0.5, 0.959, 0.5, 0.4941, 0.5, 0.4941, 0.5, 0.4941, 0.5, 0.498, 0.5, 0.498, 0.5, 0.498, 0.5, 0.959, 0.5, 0.959, 0.5, 0.959, 0.5, 0.498, 0.5, 0.498, 0.5, 0.498, 0.5, 0.959, 0.5, 0.959, 0.5, 0.959, 0.5, 0.959, 0.5, 0.959, 0.5, 0.959, 0.5, 0.959, 0.5, 0.959, 0.5, 0.959, 0.5, 0.4941, 0.5, 0.4941, 0.5, 0.4941, 0.5, 0.959, 0.5, 0.959, 0.5, 0.959, 0.5, 0.4941, 0.5, 0.4941, 0.5, 0.4941, 0.5, 0.959, 0.5, 0.959, 0.5, 0.959, 0.5, 0.4941, 0.5, 0.4941, 0.5, 0.4941, 0.5, 0.959, 0.5, 0.959, 0.5, 0.959, 0.5, 0.4941, 0.5, 0.4941, 0.5, 0.4941, 0.5, 0.959, 0.5, 0.959, 0.5, 0.959, 0.5, 0.498, 0.5, 0.498, 0.5, 0.498, 0.5, 0.959, 0.5, 0.959, 0.5, 0.959, 0.5, 0.959, 0.5, 0.959, 0.5, 0.959, 0.5, 0.498, 0.5, 0.498, 0.5, 0.498, 0.5, 0.959, 0.5, 0.959, 0.5, 0.959, 0.5, 0.959, 0.5, 0.959, 0.5, 0.959, 0.5, 0.959, 0.5, 0.959, 0.5, 0.959, 0.5, 0.959, 0.5, 0.959, 0.5, 0.959, 0.5, 0.959, 0.5, 0.959, 0.5, 0.959, 0.5, 0.959, 0.5, 0.959, 0.5, 0.959, 0.5, 0.498, 0.5, 0.498, 0.5, 0.498, 0.5, 0.4941, 0.5, 0.4941, 0.5, 0.4941, 0.5, 0.498, 0.5, 0.498, 0.5, 0.498, 0.5, 0.959, 0.5, 0.959, 0.5, 0.959, 0.5, 0.4941, 0.5, 0.4941, 0.5, 0.4941, 0.5, 0.959, 0.5, 0.959, 0.5, 0.959, 0.5, 0.959, 0.5, 0.959, 0.5, 0.959, 0.5, 0.959, 0.5, 0.959, 0.5, 0.959, 0.5, 0.959, 0.5, 0.959, 0.5, 0.959, 0.5, 0.959, 0.5, 0.959, 0.5, 0.959, 0.5, 0.959, 0.5, 0.959, 0.5, 0.959, 0.5, 0.498, 0.5, 0.498, 0.5, 0.498, 0.5, 0.4941, 0.5, 0.4941, 0.5, 0.4941, 0.5, 0.498, 0.5, 0.498, 0.5, 0.498, 0.5, 0.959, 0.5, 0.959, 0.5, 0.959, 0.5, 0.4941, 0.5, 0.4941, 0.5, 0.4941, 0.5, 0.959, 0.5, 0.959, 0.5, 0.959, 0.5, 0.959, 0.5, 0.959, 0.5, 0.959, 0.5, 0.959, 0.5, 0.959, 0.5, 0.959, 0.5, 0.959, 0.5, 0.959, 0.5, 0.959, 0.5, 0.959, 0.5, 0.959, 0.5, 0.959, 0.5, 0.959, 0.5, 0.959, 0.5, 0.959, 0.5, 0.498, 0.5, 0.498, 0.5, 0.498, 0.5, 0.4941, 0.5, 0.4941, 0.5, 0.4941, 0.5, 0.498, 0.5, 0.498, 0.5, 0.498, 0.5, 0.959, 0.5, 0.959, 0.5, 0.959, 0.5, 0.4941, 0.5, 0.4941, 0.5, 0.4941, 0.5, 0.959, 0.5, 0.959, 0.5, 0.959, 0.5, 0.959, 0.5, 0.959, 0.5, 0.959, 0.5, 0.959, 0.5, 0.959, 0.5, 0.959, 0.5, 0.959, 0.5, 0.959, 0.5, 0.959, 0.5, 0.959, 0.5, 0.959, 0.5, 0.959, 0.5, 0.959, 0.5, 0.959, 0.5, 0.959, 0.5, 0.498, 0.5, 0.498, 0.5, 0.498, 0.5, 0.4941, 0.5, 0.4941, 0.5, 0.4941, 0.5, 0.498, 0.5, 0.498, 0.5, 0.498, 0.5, 0.959, 0.5, 0.959, 0.5, 0.959, 0.5, 0.4941, 0.5, 0.4941, 0.5, 0.4941, 0.5, 0.959, 0.5, 0.959, 0.5, 0.959, 0.5, 0.959, 0.5, 0.959, 0.5, 0.959, 0.5, 0.959, 0.5, 0.959, 0.5, 0.959, 0.5, 0.959, 0.5, 0.959, 0.5, 0.959, 0.5, 0.959, 0.5, 0.959, 0.5, 0.959, 0.5, 0.959, 0.5, 0.959, 0.5, 0.959, 0.5, 0.498, 0.5, 0.498, 0.5, 0.498, 0.5, 0.4941, 0.5, 0.4941, 0.5, 0.4941, 0.5, 0.498, 0.5, 0.498, 0.5, 0.498, 0.5, 0.959, 0.5, 0.959, 0.5, 0.959, 0.5, 0.4941, 0.5, 0.4941, 0.5, 0.4941, 0.5, 0.959, 0.5, 0.959, 0.5, 0.959, 0.5, 0.959, 0.5, 0.959, 0.5, 0.959, 0.5, 0.959, 0.5, 0.959, 0.5, 0.959, 0.5, 0.959, 0.5, 0.959, 0.5, 0.959, 0.5, 0.959, 0.5, 0.959, 0.5, 0.959, 0.5, 0.959, 0.5, 0.959, 0.5, 0.959, 0.5, 0.498, 0.5, 0.498, 0.5, 0.498, 0.5, 0.4941, 0.5, 0.4941, 0.5, 0.4941, 0.5, 0.498, 0.5, 0.498, 0.5, 0.498, 0.5, 0.959, 0.5, 0.959, 0.5, 0.959, 0.5, 0.4941, 0.5, 0.4941, 0.5, 0.4941, 0.5, 0.498, 0.5, 0.498, 0.5, 0.498, 0.5, 0.959, 0.5, 0.959, 0.5, 0.959, 0.5, 0.498, 0.5, 0.498, 0.5, 0.498, 0.5, 0.959, 0.5, 0.959, 0.5, 0.959, 0.5, 0.959, 0.5, 0.959, 0.5, 0.959, 0.5, 0.959, 0.5, 0.959, 0.5, 0.959, 0.5, 0.4941, 0.5, 0.4941, 0.5, 0.4941, 0.5, 0.959, 0.5, 0.959, 0.5, 0.959, 0.5, 0.4941, 0.5, 0.4941, 0.5, 0.4941, 0.5, 0.959, 0.5, 0.959, 0.5, 0.959, 0.5, 0.959, 0.5, 0.959, 0.5, 0.959, 0.5, 0.498, 0.5, 0.498, 0.5, 0.498, 0.5, 0.959, 0.5, 0.959, 0.5, 0.959, 0.5, 0.498, 0.5, 0.498, 0.5, 0.498, 0.5, 0.959, 0.5, 0.959, 0.5, 0.959, 0.5, 0.498, 0.5, 0.498, 0.5, 0.498, 0.5, 0.959, 0.5, 0.959, 0.5, 0.959, 0.5, 0.498, 0.5, 0.498, 0.5, 0.498, 0.5, 0.959, 0.5, 0.959, 0.5, 0.959, 0.5, 0.498, 0.5, 0.498, 0.5, 0.498, 0.5, 0.959, 0.5, 0.959, 0.5, 0.959, 0.5, 0.498, 0.5, 0.498, 0.5, 0.498, 0.5, 0.959, 0.5, 0.959, 0.5, 0.959, 0.5, 0.498, 0.5, 0.498, 0.5, 0.498, 0.5, 0.959, 0.5, 0.959, 0.5, 0.959, 0.5, 0.498, 0.5, 0.498, 0.5, 0.498, 0.5, 0.959, 0.5, 0.959, 0.5, 0.959, 0.5, 0.498, 0.5, 0.498, 0.5, 0.498, 0.5, 0.959, 0.5, 0.959, 0.5, 0.959, 0.5, 0.498, 0.5, 0.498, 0.5, 0.498, 0.5, 0.959, 0.5, 0.959, 0.5, 0.959, 0.5, 0.498, 0.5, 0.498, 0.5, 0.498, 0.5, 0.959, 0.5, 0.959, 0.5, 0.959, 0.5, 0.498, 0.5, 0.498, 0.5, 0.498, 0.5, 0.498, 0.5, 0.498, 0.5, 0.498, 0.5, 0.498, 0.5, 0.498, 0.5, 0.498, 0.5, 0.959, 0.5, 0.959, 0.5, 0.959, 0.5, 0.959, 0.5, 0.959, 0.5, 0.959, 0.5, 0.959, 0.5, 0.959, 0.5, 0.959, 0.5, 0.959, 0.5, 0.959, 0.5, 0.959, 0.5, 0.959, 0.5, 0.959, 0.5, 0.959, 0.5, 0.959, 0.5, 0.959, 0.5, 0.959, 0.5, 0.959, 0.5, 0.959, 0.5, 0.959, 0.5, 0.959, 0.5, 0.959, 0.5, 0.959, 0.5, 0.959, 0.5, 0.959, 0.5, 0.959, 0.5, 0.959, 0.5, 0.959, 0.5, 0.959, 0.5, 0.498, 0.5, 0.498, 0.5, 0.498, 0.5, 0.498, 0.5, 0.498, 0.5, 0.498, 0.5, 0.4941, 0.5, 0.4941, 0.5, 0.4941, 0.5, 0.4941, 0.5, 0.4941, 0.5, 0.4941, 0.5, 0.4941, 0.5, 0.4941, 0.5, 0.4941, 0.5, 0.4941, 0.5, 0.4941, 0.5, 0.4941, 0.5, 0.959, 0.5, 0.959, 0.5, 0.959, 0.5, 0.959, 0.5, 0.959, 0.5, 0.959, 0.5, 0.959, 0.5, 0.959, 0.5, 0.959, 0.5, 0.959, 0.5, 0.959, 0.5, 0.959, 0.5, 0.959, 0.5, 0.959, 0.5, 0.959, 0.5, 0.959, 0.5, 0.959, 0.5, 0.959, 0.5])
me_smallcloud_001.materials.append(mat_palette_001)
me_smallcloud_001.use_remesh_preserve_volume = False
me_smallcloud_001.use_remesh_preserve_attributes = False
me_smallcloud_001.use_mirror_vertex_groups = False
me_smallcloud_001.update()
me_smallcloud_001.normals_split_custom_set([tuple(v) for v in zip(*[iter([1.0, 0.0, 0.0, 1.0, 0.0, 0.0, 1.0, 0.0, 0.0, 1.0, 0.0, 0.0, 1.0, 0.0, 0.0, 1.0, 0.0, 0.0, 1.0, 0.0, 0.0, 1.0, 0.0, 0.0, 1.0, 0.0, 0.0, 1.0, 0.0, 0.0, 1.0, 0.0, 0.0, 1.0, 0.0, 0.0, 1.0, 0.0, 0.0, 1.0, 0.0, 0.0, 1.0, 0.0, 0.0, 1.0, 0.0, 0.0, 1.0, 0.0, 0.0, 1.0, 0.0, 0.0, 1.0, 0.0, 0.0, 1.0, 0.0, 0.0, 1.0, 0.0, 0.0, 1.0, 0.0, 0.0, 1.0, 0.0, 0.0, 1.0, 0.0, 0.0, 1.0, 0.0, 0.0, 1.0, 0.0, 0.0, 1.0, 0.0, 0.0, 1.0, 0.0, 0.0, 1.0, 0.0, 0.0, 1.0, 0.0, 0.0, 1.0, 0.0, 0.0, 1.0, 0.0, 0.0, 1.0, 0.0, 0.0, 1.0, 0.0, 0.0, 1.0, 0.0, 0.0, 1.0, 0.0, 0.0, 1.0, 0.0, 0.0, 1.0, 0.0, 0.0, 1.0, 0.0, 0.0, 1.0, 0.0, 0.0, 1.0, 0.0, 0.0, 1.0, 0.0, 0.0, 1.0, 0.0, 0.0, 1.0, 0.0, 0.0, 1.0, 0.0, 0.0, 1.0, 0.0, 0.0, 1.0, 0.0, 0.0, 1.0, 0.0, 0.0, 1.0, 0.0, 0.0, 1.0, 0.0, 0.0, 1.0, 0.0, 0.0, 1.0, 0.0, 0.0, 1.0, 0.0, 0.0, 1.0, 0.0, 0.0, 1.0, 0.0, 0.0, 1.0, 0.0, 0.0, 1.0, 0.0, 0.0, 1.0, 0.0, 0.0, 1.0, 0.0, 0.0, 1.0, 0.0, 0.0, -1.0, 0.0, 0.0, -1.0, 0.0, 0.0, -1.0, 0.0, 0.0, -1.0, 0.0, 0.0, -1.0, 0.0, 0.0, -1.0, 0.0, 0.0, -1.0, 0.0, 0.0, -1.0, 0.0, 0.0, -1.0, 0.0, 0.0, -1.0, 0.0, 0.0, -1.0, 0.0, 0.0, -1.0, 0.0, 0.0, -1.0, 0.0, 0.0, -1.0, 0.0, 0.0, -1.0, 0.0, 0.0, -1.0, 0.0, 0.0, -1.0, 0.0, 0.0, -1.0, 0.0, 0.0, -1.0, 0.0, 0.0, -1.0, 0.0, 0.0, -1.0, 0.0, 0.0, -1.0, 0.0, 0.0, -1.0, 0.0, 0.0, -1.0, 0.0, 0.0, -1.0, 0.0, 0.0, -1.0, 0.0, 0.0, -1.0, 0.0, 0.0, -1.0, 0.0, 0.0, -1.0, 0.0, 0.0, -1.0, 0.0, 0.0, -1.0, 0.0, 0.0, -1.0, 0.0, 0.0, -1.0, 0.0, 0.0, -1.0, 0.0, 0.0, -1.0, 0.0, 0.0, -1.0, 0.0, 0.0, -1.0, 0.0, 0.0, -1.0, 0.0, 0.0, -1.0, 0.0, 0.0, -1.0, 0.0, 0.0, -1.0, 0.0, 0.0, -1.0, 0.0, 0.0, -1.0, 0.0, 0.0, -1.0, 0.0, 0.0, -1.0, 0.0, 0.0, -1.0, 0.0, 0.0, -1.0, 0.0, 0.0, -1.0, 0.0, 0.0, -1.0, 0.0, 0.0, -1.0, 0.0, 0.0, -1.0, 0.0, 0.0, -1.0, 0.0, 0.0, -1.0, 0.0, 0.0, -1.0, 0.0, 0.0, -1.0, 0.0, 0.0, -1.0, 0.0, 0.0, -1.0, 0.0, 0.0, -1.0, 0.0, 0.0, -1.0, 0.0, 0.0, -1.0, 0.0, 0.0, 0.0, 0.0, -1.0, 0.0, 0.0, -1.0, 0.0, 0.0, -1.0, 1.404e-06, 0.0, -1.0, 0.0, 0.0, -1.0, 0.0, 0.0, -1.0, 1.404e-06, 0.0, -1.0, 0.0, 0.0, -1.0, 0.0, 0.0, -1.0, -3.254e-06, 0.0, -1.0, 1.404e-06, 0.0, -1.0, 0.0, 0.0, -1.0, 0.0, 0.0, -1.0, 0.0, 0.0, -1.0, 0.0, 0.0, -1.0, 2.768e-07, 0.0, -1.0, -3.254e-06, 0.0, -1.0, -6.93e-07, 0.0, -1.0, 2.768e-07, 0.0, -1.0, 0.0, 0.0, -1.0, 1.404e-06, 0.0, -1.0, 2.768e-07, 0.0, -1.0, 0.0, 0.0, -1.0, 0.0, 0.0, -1.0, 2.768e-07, 0.0, -1.0, 1.404e-06, 0.0, -1.0, -3.254e-06, 0.0, -1.0, 0.0, 0.0, -1.0, 0.0, 0.0, -1.0, 0.0, 0.0, -1.0, 0.0, 0.0, -1.0, 0.0, 0.0, -1.0, 2.768e-07, 0.0, -1.0, 0.0, 0.0, -1.0, 0.0, 0.0, -1.0, 2.768e-07, 0.0, -1.0, 0.0, 0.0, -1.0, 2.768e-07, 0.0, -1.0, -6.93e-07, 0.0, -1.0, 0.0, 0.0, -1.0, 0.0, 0.0, -1.0, 2.768e-07, 0.0, -1.0, 0.0, 0.0, -1.0, 0.0, 0.0, -1.0, 0.0, 0.0, -1.0, 0.0, 0.0, -1.0, 0.0, 0.0, -1.0, 0.0, 0.0, -1.0, 0.0, 0.0, -1.0, 0.0, 0.0, -1.0, 0.0, 0.0, -1.0, 0.0, 0.0, -1.0, 0.0, 0.0, -1.0, -6.93e-07, 0.0, -1.0, 0.0, 0.0, -1.0, 0.0, 0.0, -1.0, 0.0, 0.0, -1.0, 0.0, 0.0, -1.0, 0.0, 0.0, -1.0, 0.0, 0.0, -1.0, 0.0, 0.0, -1.0, 0.0, 0.0, -1.0, 0.0, 0.0, -1.0, 0.0, 0.0, -1.0, 0.0, 0.0, -1.0, 0.0, 0.0, -1.0, 0.0, 0.0, -1.0, 0.0, 0.0, -1.0, 0.0, 0.0, -1.0, 0.0, 0.0, -1.0, 0.0, 0.0, -1.0, -6.93e-07, 0.0, -1.0, 0.0, 0.0, -1.0, 0.0, 0.0, -1.0, 0.0, 0.0, -1.0, 0.0, 0.0, -1.0, 0.0, 0.0, -1.0, 0.0, 0.0, -1.0, 0.0, 0.0, -1.0, 0.0, 0.0, -1.0, 0.0, 0.0, -1.0, 0.0, 0.0, -1.0, 0.0, 0.0, -1.0, 0.0, 0.0, -1.0, 0.0, 0.0, -1.0, 0.0, 0.0, -1.0, -6.93e-07, 0.0, -1.0, 0.0, 0.0, -1.0, 0.0, 0.0, -1.0, 0.0, 0.0, -1.0, 0.0, 0.0, -1.0, 0.0, 0.0, -1.0, 0.0, 0.0, -1.0, 0.0, 0.0, -1.0, 0.0, 0.0, -1.0, 0.0, 0.0, -1.0, 0.0, 0.0, -1.0, 0.0, 0.0, -1.0, 0.0, 0.0, -1.0, 0.0, 0.0, -1.0, 0.0, 0.0, -1.0, 0.0, 0.0, -1.0, 0.0, 0.0, -1.0, 0.0, 0.0, -1.0, -6.93e-07, 0.0, -1.0, 0.0, 0.0, -1.0, 0.0, 0.0, -1.0, 0.0, 0.0, -1.0, 0.0, 0.0, -1.0, 0.0, 0.0, -1.0, 0.0, 0.0, -1.0, 0.0, 0.0, -1.0, 0.0, 0.0, -1.0, 0.0, 0.0, -1.0, 0.0, 0.0, -1.0, 0.0, 0.0, -1.0, 0.0, 0.0, -1.0, 0.0, 0.0, -1.0, 0.0, 0.0, -1.0, -6.93e-07, 0.0, -1.0, 0.0, 0.0, -1.0, 0.0, 0.0, -1.0, 0.0, 0.0, -1.0, 0.0, 0.0, -1.0, 0.0, 0.0, -1.0, 0.0, 0.0, -1.0, 0.0, 0.0, -1.0, 0.0, 0.0, -1.0, 0.0, 0.0, -1.0, 0.0, 0.0, -1.0, 0.0, 0.0, -1.0, 0.0, 0.0, -1.0, 0.0, 0.0, -1.0, 0.0, 0.0, -1.0, 0.0, 0.0, -1.0, 0.0, 0.0, -1.0, 0.0, 0.0, -1.0, -6.93e-07, 0.0, -1.0, 0.0, 0.0, -1.0, 0.0, 0.0, -1.0, 0.0, 0.0, -1.0, 0.0, 0.0, -1.0, 0.0, 0.0, -1.0, 0.0, 0.0, -1.0, 0.0, 0.0, -1.0, 0.0, 0.0, -1.0, 0.0, 0.0, -1.0, 0.0, 0.0, -1.0, 0.0, 0.0, -1.0, 0.0, 0.0, -1.0, 0.0, 0.0, -1.0, 0.0, 0.0, -1.0, -6.93e-07, 0.0, -1.0, 0.0, 0.0, -1.0, 0.0, 0.0, -1.0, 0.0, 0.0, -1.0, 0.0, 0.0, -1.0, 0.0, 0.0, -1.0, 0.0, 0.0, -1.0, 0.0, 0.0, -1.0, 0.0, 0.0, -1.0, 0.0, 0.0, -1.0, 0.0, 0.0, -1.0, 0.0, 0.0, -1.0, 0.0, 0.0, -1.0, 0.0, 0.0, -1.0, 0.0, 0.0, -1.0, 0.0, 0.0, -1.0, 0.0, 0.0, -1.0, 0.0, 0.0, -1.0, -6.93e-07, 0.0, -1.0, 0.0, 0.0, -1.0, 0.0, 0.0, -1.0, 0.0, 0.0, -1.0, 0.0, 0.0, -1.0, 0.0, 0.0, -1.0, 0.0, 0.0, -1.0, 0.0, 0.0, -1.0, 0.0, 0.0, -1.0, 0.0, 0.0, -1.0, 0.0, 0.0, -1.0, 0.0, 0.0, -1.0, 0.0, 0.0, -1.0, 0.0, 0.0, -1.0, 0.0, 0.0, -1.0, -6.93e-07, 0.0, -1.0, 0.0, 0.0, -1.0, 0.0, 0.0, -1.0, 0.0, 0.0, -1.0, 0.0, 0.0, -1.0, 0.0, 0.0, -1.0, 0.0, 0.0, -1.0, 0.0, 0.0, -1.0, 0.0, 0.0, -1.0, 0.0, 0.0, -1.0, 0.0, 0.0, -1.0, 0.0, 0.0, -1.0, 0.0, 0.0, -1.0, 0.0, 0.0, -1.0, 0.0, 0.0, -1.0, 0.0, 0.0, -1.0, 0.0, 0.0, -1.0, 0.0, 0.0, -1.0, -6.93e-07, 0.0, -1.0, 0.0, 0.0, -1.0, 0.0, 0.0, -1.0, 0.0, 0.0, -1.0, 0.0, 0.0, -1.0, 0.0, 0.0, -1.0, 0.0, 0.0, -1.0, 0.0, 0.0, -1.0, 0.0, 0.0, -1.0, 0.0, 0.0, -1.0, 0.0, 0.0, -1.0, 0.0, 0.0, -1.0, 0.0, 0.0, -1.0, 0.0, 0.0, -1.0, 0.0, 0.0, -1.0, -6.93e-07, 0.0, -1.0, 0.0, 0.0, -1.0, 0.0, 0.0, -1.0, 0.0, 0.0, -1.0, 0.0, 0.0, -1.0, 0.0, 0.0, -1.0, 0.0, 0.0, -1.0, 0.0, 0.0, -1.0, 0.0, 0.0, -1.0, -6.93e-07, 0.0, -1.0, 0.0, 0.0, -1.0, 0.0, 0.0, -1.0, 0.0, 0.0, -1.0, 0.0, 0.0, -1.0, 0.0, 0.0, -1.0, -6.93e-07, 0.0, -1.0, 0.0, 0.0, -1.0, 0.0, 0.0, -1.0, -6.93e-07, 0.0, -1.0, 0.0, 0.0, -1.0, 0.0, 0.0, -1.0, -6.93e-07, 0.0, -1.0, 0.0, 0.0, -1.0, 0.0, 0.0, -1.0, 0.0, 0.0, -1.0, 0.0, 0.0, -1.0, 0.0, 0.0, -1.0, 0.0, 0.0, -1.0, 0.0, 0.0, -1.0, 0.0, 0.0, -1.0, 0.0, 0.0, -1.0, 0.0, 0.0, -1.0, 0.0, 0.0, -1.0, 0.0, 0.0, -1.0, 0.0, 0.0, 1.0, 0.0, 0.0, 1.0, 0.0, 0.0, 1.0, 0.0, 0.0, 1.0, 0.0, 0.0, 1.0, 0.0, 0.0, 1.0, 0.0, 0.0, 1.0, 0.0, 0.0, 1.0, 0.0, 0.0, 1.0, 0.0, 0.0, 1.0, 0.0, 0.0, 1.0, 0.0, 0.0, 1.0, 0.0, 0.0, 1.0, -5.616e-06, 0.0, 1.0, 0.0, 0.0, 1.0, 0.0, 0.0, 1.0, -5.3e-07, 0.0, 1.0, 2.807e-08, 0.0, 1.0, 0.0, 0.0, 1.0, -5.3e-07, 0.0, 1.0, 0.0, 0.0, 1.0, -5.616e-06, 0.0, 1.0, -5.3e-07, 0.0, 1.0, 0.0, 0.0, 1.0, 0.0, 0.0, 1.0, -5.3e-07, 0.0, 1.0, 0.0, 0.0, 1.0, 0.0, 0.0, 1.0, -3.257e-07, 0.0, 1.0, -5.616e-06, 0.0, 1.0, -5.616e-06, 0.0, 1.0, -3.257e-07, 0.0, 1.0, -5.3e-07, 0.0, 1.0, -3.257e-07, 0.0, 1.0, 2.106e-06, 0.0, 1.0, -5.3e-07, 0.0, 1.0, -5.3e-07, 0.0, 1.0, 0.0, 0.0, 1.0, 2.807e-08, 0.0, 1.0, 2.106e-06, 0.0, 1.0, 0.0, 0.0, 1.0, -5.3e-07, 0.0, 1.0, -3.257e-07, 0.0, 1.0, 0.0, 0.0, 1.0, 2.106e-06, 0.0, 1.0, 2.106e-06, 0.0, 1.0, 0.0, 0.0, 1.0, 0.0, 0.0, 1.0, 0.0, 0.0, 1.0, 0.0, 0.0, 1.0, 2.106e-06, 0.0, 1.0, 0.0, 0.0, 1.0, 0.0, 0.0, 1.0, 2.807e-08, 0.0, 1.0, 0.0, 0.0, 1.0, 0.0, 0.0, 1.0, 0.0, 0.0, 1.0, 0.0, 0.0, 1.0, 0.0, 0.0, 1.0, 0.0, 0.0, 1.0, 0.0, 0.0, 1.0, 0.0, 0.0, 1.0, 0.0, 0.0, 1.0, 0.0, 0.0, 1.0, 0.0, 0.0, 1.0, 0.0, 0.0, 1.0, 0.0, 0.0, 1.0, 0.0, 0.0, 1.0, 0.0, 0.0, 1.0, 0.0, 0.0, 1.0, 0.0, 0.0, 1.0, 2.807e-08, 0.0, 1.0, 0.0, 0.0, 1.0, 0.0, 0.0, 1.0, 0.0, 0.0, 1.0, 0.0, 0.0, 1.0, 0.0, 0.0, 1.0, 0.0, 0.0, 1.0, 0.0, 0.0, 1.0, 0.0, 0.0, 1.0, 0.0, 0.0, 1.0, 0.0, 0.0, 1.0, 0.0, 0.0, 1.0, 0.0, 0.0, 1.0, 0.0, 0.0, 1.0, 0.0, 0.0, 1.0, 2.807e-08, 0.0, 1.0, 0.0, 0.0, 1.0, 0.0, 0.0, 1.0, 0.0, 0.0, 1.0, 0.0, 0.0, 1.0, 0.0, 0.0, 1.0, 0.0, 0.0, 1.0, 0.0, 0.0, 1.0, 0.0, 0.0, 1.0, 0.0, 0.0, 1.0, 0.0, 0.0, 1.0, 0.0, 0.0, 1.0, 0.0, 0.0, 1.0, 0.0, 0.0, 1.0, 0.0, 0.0, 1.0, 0.0, 0.0, 1.0, 0.0, 0.0, 1.0, 0.0, 0.0, 1.0, 2.807e-08, 0.0, 1.0, 0.0, 0.0, 1.0, 0.0, 0.0, 1.0, 0.0, 0.0, 1.0, 0.0, 0.0, 1.0, 0.0, 0.0, 1.0, 0.0, 0.0, 1.0, 0.0, 0.0, 1.0, 0.0, 0.0, 1.0, 0.0, 0.0, 1.0, 0.0, 0.0, 1.0, 0.0, 0.0, 1.0, 0.0, 0.0, 1.0, 0.0, 0.0, 1.0, 0.0, 0.0, 1.0, 2.807e-08, 0.0, 1.0, 0.0, 0.0, 1.0, 0.0, 0.0, 1.0, 0.0, 0.0, 1.0, 0.0, 0.0, 1.0, 0.0, 0.0, 1.0, 0.0, 0.0, 1.0, 0.0, 0.0, 1.0, 0.0, 0.0, 1.0, 0.0, 0.0, 1.0, 0.0, 0.0, 1.0, 0.0, 0.0, 1.0, 0.0, 0.0, 1.0, 0.0, 0.0, 1.0, 0.0, 0.0, 1.0, 0.0, 0.0, 1.0, 0.0, 0.0, 1.0, 0.0, 0.0, 1.0, 2.807e-08, 0.0, 1.0, 0.0, 0.0, 1.0, 0.0, 0.0, 1.0, 0.0, 0.0, 1.0, 0.0, 0.0, 1.0, 0.0, 0.0, 1.0, 0.0, 0.0, 1.0, 0.0, 0.0, 1.0, 0.0, 0.0, 1.0, 0.0, 0.0, 1.0, 0.0, 0.0, 1.0, 0.0, 0.0, 1.0, 0.0, 0.0, 1.0, 0.0, 0.0, 1.0, 0.0, 0.0, 1.0, 2.807e-08, 0.0, 1.0, 0.0, 0.0, 1.0, 0.0, 0.0, 1.0, 0.0, 0.0, 1.0, 0.0, 0.0, 1.0, 0.0, 0.0, 1.0, 0.0, 0.0, 1.0, 0.0, 0.0, 1.0, 0.0, 0.0, 1.0, 0.0, 0.0, 1.0, 0.0, 0.0, 1.0, 0.0, 0.0, 1.0, 0.0, 0.0, 1.0, 0.0, 0.0, 1.0, 0.0, 0.0, 1.0, 0.0, 0.0, 1.0, 0.0, 0.0, 1.0, 0.0, 0.0, 1.0, 2.807e-08, 0.0, 1.0, 0.0, 0.0, 1.0, 0.0, 0.0, 1.0, 0.0, 0.0, 1.0, 0.0, 0.0, 1.0, 0.0, 0.0, 1.0, 0.0, 0.0, 1.0, 0.0, 0.0, 1.0, 0.0, 0.0, 1.0, 0.0, 0.0, 1.0, 0.0, 0.0, 1.0, 0.0, 0.0, 1.0, 0.0, 0.0, 1.0, 0.0, 0.0, 1.0, 0.0, 0.0, 1.0, 2.807e-08, 0.0, 1.0, 0.0, 0.0, 1.0, 0.0, 0.0, 1.0, 0.0, 0.0, 1.0, 0.0, 0.0, 1.0, 0.0, 0.0, 1.0, 0.0, 0.0, 1.0, 0.0, 0.0, 1.0, 0.0, 0.0, 1.0, 0.0, 0.0, 1.0, 0.0, 0.0, 1.0, 0.0, 0.0, 1.0, 0.0, 0.0, 1.0, 0.0, 0.0, 1.0, 0.0, 0.0, 1.0, 0.0, 0.0, 1.0, 0.0, 0.0, 1.0, 0.0, 0.0, 1.0, 2.807e-08, 0.0, 1.0, 0.0, 0.0, 1.0, 0.0, 0.0, 1.0, 0.0, 0.0, 1.0, 0.0, 0.0, 1.0, 0.0, 0.0, 1.0, 0.0, 0.0, 1.0, 0.0, 0.0, 1.0, 0.0, 0.0, 1.0, 0.0, 0.0, 1.0, 0.0, 0.0, 1.0, 0.0, 0.0, 1.0, 0.0, 0.0, 1.0, 0.0, 0.0, 1.0, 0.0, 0.0, 1.0, 2.807e-08, 0.0, 1.0, 0.0, 0.0, 1.0, 0.0, 0.0, 1.0, 0.0, 0.0, 1.0, 0.0, 0.0, 1.0, 0.0, 0.0, 1.0, 0.0, 0.0, 1.0, 0.0, 0.0, 1.0, 3.275e-07, 0.0, 1.0, 2.807e-08, 0.0, 1.0, 0.0, 0.0, 1.0, 3.275e-07, 0.0, 1.0, 0.0, 0.0, 1.0, 3.275e-07, 0.0, 1.0, 3.129e-07, 0.0, 1.0, 2.807e-08, 0.0, 1.0, 3.129e-07, 0.0, 1.0, -3.385e-08, 0.0, 1.0, 2.807e-08, 0.0, 1.0, -3.385e-08, 0.0, 1.0, 0.0, 0.0, 1.0, 2.807e-08, 0.0, 1.0, 3.275e-07, 0.0, 1.0, 0.0, 0.0, 1.0, 3.129e-07, 0.0, 1.0, 3.129e-07, 0.0, 1.0, 0.0, 0.0, 1.0, -3.385e-08, 0.0, 1.0, 0.0, 0.0, 1.0, 0.0, 0.0, 1.0, 3.129e-07, 0.0, 1.0, 0.0, 0.0, 1.0, 0.0, 0.0, 1.0, -3.385e-08, 0.0, 1.0, 0.0, 1.0, 0.0, 0.0, 1.0, 0.0, 0.0, 1.0, 0.0, 0.0, 1.0, 0.0, 0.0, 1.0, 0.0, 0.0, 1.0, 0.0, 0.0, 1.0, 0.0, 0.0, 1.0, 0.0, 0.0, 1.0, 0.0, 0.0, 1.0, 0.0, 0.0, 1.0, 0.0, 0.0, 1.0, 0.0, 0.0, 1.0, 0.0, 0.0, 1.0, 0.0, 0.0, 1.0, 0.0, 0.0, 1.0, 0.0, 0.0, 1.0, 0.0, 0.0, 1.0, 0.0, 0.0, 1.0, 0.0, 0.0, 1.0, 0.0, 0.0, 1.0, 0.0, 0.0, 1.0, 0.0, 0.0, 1.0, 0.0, 0.0, 1.0, 0.0, 0.0, 1.0, 0.0, 0.0, 1.0, 0.0, 0.0, 1.0, 0.0, 0.0, 1.0, 0.0, 0.0, 1.0, 0.0, 0.0, 1.0, 0.0, 0.0, 1.0, 0.0, 0.0, 1.0, 0.0, 0.0, 1.0, 0.0, 0.0, 1.0, 0.0, 0.0, 1.0, 0.0, 0.0, 1.0, 0.0, 0.0, 1.0, 0.0, 0.0, 1.0, 0.0, 0.0, 1.0, 0.0, 0.0, 1.0, 0.0, 0.0, 1.0, 0.0, 0.0, 1.0, 0.0, 0.0, 1.0, 0.0, 0.0, 1.0, 0.0, 0.0, 1.0, 0.0, 0.0, 1.0, 0.0, 0.0, 1.0, 0.0, 0.0, 1.0, 0.0, 0.0, 1.0, 0.0, 0.0, 1.0, 0.0, 0.0, 1.0, 0.0, 0.0, 1.0, 0.0, 0.0, 1.0, 0.0, 0.0, 1.0, 0.0, 0.0, 1.0, 0.0, 0.0, 1.0, 0.0, 0.0, 1.0, 0.0, 0.0, 1.0, 0.0, 0.0, 1.0, 0.0, 0.0, 1.0, 0.0, 0.0, 1.0, 0.0, 0.0, 1.0, 0.0, 0.0, 1.0, 0.0, 0.0, 1.0, 0.0, 0.0, 1.0, 0.0, 0.0, 1.0, 0.0, 0.0, 1.0, 0.0, 0.0, 1.0, 0.0, 0.0, 1.0, 0.0, 0.0, 1.0, 0.0, 0.0, 1.0, 0.0, 0.0, 1.0, 0.0, 0.0, 1.0, 0.0, 0.0, 1.0, 0.0, 0.0, 1.0, 0.0, 0.0, 1.0, 0.0, 0.0, 1.0, 0.0, 0.0, 1.0, 0.0, 0.0, 1.0, 0.0, 0.0, 1.0, 0.0, 0.0, 1.0, 0.0, 0.0, 1.0, 0.0, 0.0, 1.0, 0.0, 0.0, 1.0, 0.0, 0.0, 1.0, 0.0, 0.0, 1.0, 0.0, 0.0, 1.0, 0.0, 0.0, 1.0, 0.0, 0.0, 1.0, 0.0, 0.0, 1.0, 0.0, 0.0, 1.0, 0.0, 0.0, 1.0, 0.0, 0.0, 1.0, 0.0, 0.0, 1.0, 0.0, 0.0, 1.0, 0.0, 0.0, 1.0, 0.0, 0.0, 1.0, 0.0, 0.0, 1.0, 0.0, 0.0, 1.0, 0.0, 0.0, 1.0, 0.0, 0.0, 1.0, 0.0, 0.0, 1.0, 0.0, 0.0, 1.0, 0.0, 0.0, 1.0, 0.0, 0.0, 1.0, 0.0, 0.0, 1.0, 0.0, 0.0, 1.0, 0.0, 0.0, 1.0, 0.0, 0.0, 1.0, 0.0, 0.0, 1.0, 0.0, 0.0, 1.0, 0.0, 0.0, 1.0, 0.0, 0.0, 1.0, 0.0, 0.0, 1.0, 0.0, 0.0, 1.0, 0.0, 0.0, 1.0, 0.0, 0.0, 1.0, 0.0, 0.0, 1.0, 0.0, 0.0, 1.0, 0.0, 0.0, 1.0, 0.0, 0.0, 1.0, 0.0, 0.0, 1.0, 0.0, 0.0, 1.0, 0.0, 0.0, 1.0, 0.0, 0.0, 1.0, 0.0, 0.0, 1.0, 0.0, 0.0, -1.0, 0.0, 0.0, -1.0, 0.0, 0.0, -1.0, 0.0, 0.0, -1.0, 0.0, 0.0, -1.0, 0.0, 0.0, -1.0, 0.0, 0.0, -1.0, 0.0, 0.0, -1.0, 0.0, 0.0, -1.0, 0.0, 0.0, -1.0, 0.0, 0.0, -1.0, 0.0, 0.0, -1.0, 0.0, 0.0, -1.0, 0.0, 0.0, -1.0, 0.0, 0.0, -1.0, 0.0, 0.0, -1.0, 0.0, 0.0, -1.0, 0.0, 0.0, -1.0, 0.0])] * 3)])

# ---- objects
ob_smallcloud = bpy.data.objects.new('smallcloud', me_smallcloud)
ob_smallcloud_001 = bpy.data.objects.new('smallcloud.001', me_smallcloud_001)

# ---- transforms, parenting, visibility, modifiers, constraints
ob_smallcloud.location = (-2.149, -3.231, -3.683)
ob_smallcloud.rotation_euler = (1.571, -0.0, 0.0)
ob_smallcloud.lineart.crease_threshold = 0.0
ob_smallcloud_001.location = (-2.149, -3.231, -3.683)
ob_smallcloud_001.rotation_euler = (1.571, -0.0, 0.0)
ob_smallcloud_001.lineart.crease_threshold = 0.0

# ---- collection membership
col_collection.objects.link(ob_smallcloud)
col_collection.objects.link(ob_smallcloud_001)

# ---- scene / render settings (as saved in the file)
scene.frame_start = 1; scene.frame_end = 250; scene.frame_set(1)
scene.render.engine = 'BLENDER_EEVEE_NEXT'
scene.cycles.use_denoising = False
scene.cycles.samples = 128
scene.cycles.sampling_pattern = 'TABULATED_SOBOL'
scene.cycles.use_adaptive_sampling = False
scene.cycles.use_light_tree = False
scene.view_settings.view_transform = 'Filmic'
bpy.context.view_layer.update()

# ---- added for rendering (the .blend has no active camera and no usable light): camera, sun
cam_auto = bpy.data.cameras.new('AutoCamera')
cam_auto.lens = 50.0
cam_auto.sensor_width = 36.0
cam_auto.clip_end = 1000.0
ob_auto_camera = bpy.data.objects.new('AutoCamera', cam_auto)
scene.collection.objects.link(ob_auto_camera)
ob_auto_camera.location = (2.41326, -2.94579, 2.38429)
ob_auto_camera.rotation_euler = (1.09748, -7.21219e-08, 0.694738)
scene.camera = ob_auto_camera
light_auto_sun = bpy.data.lights.new('AutoSun', 'SUN')
light_auto_sun.energy = 3.0
light_auto_sun.angle = 0.0523599
ob_auto_sun = bpy.data.objects.new('AutoSun', light_auto_sun)
scene.collection.objects.link(ob_auto_sun)
ob_auto_sun.rotation_euler = (0.872665, 0.174533, 0.523599)
bpy.context.view_layer.update()
